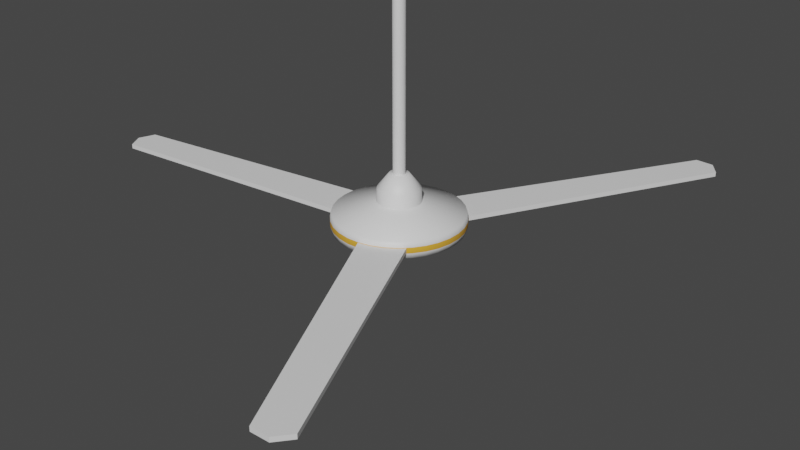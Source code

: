 # Source: Ceiling_fan.blend  (saved by Blender 3.5.10; exported with 4.5.12 LTS)
import bpy
from mathutils import Matrix  # noqa: F401  (used for matrix-valued properties, if any)

bpy.ops.wm.read_factory_settings(use_empty=True)
scene = bpy.context.scene
scene.name = 'Scene'

# ---- collections
col_collection = bpy.data.collections.new('Collection'); scene.collection.children.link(col_collection)

# ---- materials (node trees are filled in below, after node groups)
mat_white = bpy.data.materials.new('White')
mat_white.use_transparent_shadow = False
mat_gold = bpy.data.materials.new('Gold')
mat_gold.use_transparent_shadow = False
mat_white_002 = bpy.data.materials.new('White.002')
mat_white_002.use_transparent_shadow = False
mat_white_001 = bpy.data.materials.new('White.001')
mat_white_001.use_transparent_shadow = False

# ---- material node trees
mat_white.use_nodes = True; mat_white.node_tree.nodes.clear()
_N = mat_white.node_tree.nodes; _L = mat_white.node_tree.links
n0 = _N.new('ShaderNodeBsdfPrincipled'); n0.name = 'Principled BSDF'; n0.location = (10, 300)
n0.distribution = 'GGX'
n0.subsurface_method = 'RANDOM_WALK_SKIN'
n0.inputs[3].default_value = 1.45
n0.inputs[27].default_value = (0.0, 0.0, 0.0, 1.0)
n0.inputs[28].default_value = 1.0
n1 = _N.new('ShaderNodeOutputMaterial'); n1.name = 'Material Output'; n1.location = (300, 300)
_L.new(n0.outputs[0], n1.inputs[0])
n1.is_active_output = True
mat_gold.use_nodes = True; mat_gold.node_tree.nodes.clear()
_N = mat_gold.node_tree.nodes; _L = mat_gold.node_tree.links
n0 = _N.new('ShaderNodeBsdfPrincipled'); n0.name = 'Principled BSDF'; n0.location = (10, 300)
n0.distribution = 'GGX'
n0.subsurface_method = 'RANDOM_WALK_SKIN'
n0.inputs[0].default_value = (0.8, 0.4111, 0.04557, 1.0)
n0.inputs[3].default_value = 1.45
n0.inputs[27].default_value = (0.0, 0.0, 0.0, 1.0)
n0.inputs[28].default_value = 1.0
n1 = _N.new('ShaderNodeOutputMaterial'); n1.name = 'Material Output'; n1.location = (300, 300)
_L.new(n0.outputs[0], n1.inputs[0])
n1.is_active_output = True
mat_white_002.use_nodes = True; mat_white_002.node_tree.nodes.clear()
_N = mat_white_002.node_tree.nodes; _L = mat_white_002.node_tree.links
n0 = _N.new('ShaderNodeBsdfPrincipled'); n0.name = 'Principled BSDF'; n0.location = (10, 300)
n0.distribution = 'GGX'
n0.subsurface_method = 'RANDOM_WALK_SKIN'
n0.inputs[3].default_value = 1.45
n0.inputs[27].default_value = (0.0, 0.0, 0.0, 1.0)
n0.inputs[28].default_value = 1.0
n1 = _N.new('ShaderNodeOutputMaterial'); n1.name = 'Material Output'; n1.location = (300, 300)
_L.new(n0.outputs[0], n1.inputs[0])
n1.is_active_output = True
mat_white_001.use_nodes = True; mat_white_001.node_tree.nodes.clear()
_N = mat_white_001.node_tree.nodes; _L = mat_white_001.node_tree.links
n0 = _N.new('ShaderNodeBsdfPrincipled'); n0.name = 'Principled BSDF'; n0.location = (10, 300)
n0.distribution = 'GGX'
n0.subsurface_method = 'RANDOM_WALK_SKIN'
n0.inputs[3].default_value = 1.45
n0.inputs[27].default_value = (0.0, 0.0, 0.0, 1.0)
n0.inputs[28].default_value = 1.0
n1 = _N.new('ShaderNodeOutputMaterial'); n1.name = 'Material Output'; n1.location = (300, 300)
_L.new(n0.outputs[0], n1.inputs[0])
n1.is_active_output = True

# ---- world
world_world = bpy.data.worlds.new('World'); scene.world = world_world
world_world.use_nodes = True; world_world.node_tree.nodes.clear()
_N = world_world.node_tree.nodes; _L = world_world.node_tree.links
n0 = _N.new('ShaderNodeOutputWorld'); n0.name = 'World Output'; n0.location = (300, 300)
n1 = _N.new('ShaderNodeBackground'); n1.name = 'Background'; n1.location = (10, 300)
n1.inputs[0].default_value = (0.05088, 0.05088, 0.05088, 1.0)
_L.new(n1.outputs[0], n0.inputs[0])
n0.is_active_output = True
world_world.color = (0.05088, 0.05088, 0.05088)
world_world.use_sun_shadow = False
world_world.sun_shadow_jitter_overblur = 0.0

# ---- cameras
cam_camera = bpy.data.cameras.new('Camera')
cam_camera.clip_end = 100.0
cam_camera.ortho_scale = 7.314

# ---- meshes
me_cylinder_002 = bpy.data.meshes.new('Cylinder.002')
me_cylinder_002.from_pydata([(0.0, -0.2396, 2.856), (1.201e-09, -0.1041, 2.461), (0.04674, -0.235, 2.856), (0.0203, -0.1021, 2.461), (0.09168, -0.2213, 2.856), (0.03983, -0.09616, 2.461), (0.1331, -0.1992, 2.856), (0.05782, -0.08654, 2.461), (0.1694, -0.1694, 2.856), (0.0736, -0.0736, 2.461), (0.1992, -0.1331, 2.856), (0.08654, -0.05782, 2.461), (0.2213, -0.09168, 2.856), (0.09616, -0.03983, 2.461), (0.235, -0.04674, 2.856), (0.1021, -0.0203, 2.461), (0.2396, 2.094e-08, 2.856), (0.1041, -1.301e-08, 2.461), (0.235, 0.04674, 2.856), (0.1021, 0.0203, 2.461), (0.2213, 0.09168, 2.856), (0.09616, 0.03983, 2.461), (0.1992, 0.1331, 2.856), (0.08654, 0.05782, 2.461), (0.1694, 0.1694, 2.856), (0.0736, 0.0736, 2.461), (0.1331, 0.1992, 2.856), (0.05782, 0.08654, 2.461), (0.09168, 0.2213, 2.856), (0.03983, 0.09616, 2.461), (0.04674, 0.235, 2.856), (0.0203, 0.1021, 2.461), (0.0, 0.2396, 2.856), (1.201e-09, 0.1041, 2.461), (-0.04674, 0.235, 2.856), (-0.0203, 0.1021, 2.461), (-0.09168, 0.2213, 2.856), (-0.03983, 0.09616, 2.461), (-0.1331, 0.1992, 2.856), (-0.05782, 0.08654, 2.461), (-0.1694, 0.1694, 2.856), (-0.0736, 0.0736, 2.461), (-0.1992, 0.1331, 2.856), (-0.08654, 0.05782, 2.461), (-0.2213, 0.09168, 2.856), (-0.09616, 0.03983, 2.461), (-0.235, 0.04674, 2.856), (-0.1021, 0.0203, 2.461), (-0.2396, 2.094e-08, 2.856), (-0.1041, -1.301e-08, 2.461), (-0.235, -0.04674, 2.856), (-0.1021, -0.0203, 2.461), (-0.2213, -0.09168, 2.856), (-0.09616, -0.03983, 2.461), (-0.1992, -0.1331, 2.856), (-0.08654, -0.05782, 2.461), (-0.1694, -0.1694, 2.856), (-0.0736, -0.0736, 2.461), (-0.1331, -0.1992, 2.856), (-0.05782, -0.08654, 2.461), (-0.09168, -0.2213, 2.856), (-0.03983, -0.09616, 2.461), (-0.04674, -0.235, 2.856), (-0.0203, -0.1021, 2.461), (8.089e-10, -0.2264, 2.617), (0.04417, -0.222, 2.617), (0.08664, -0.2092, 2.617), (0.1258, -0.1882, 2.617), (0.1601, -0.1601, 2.617), (0.1882, -0.1258, 2.617), (0.2092, -0.08664, 2.617), (0.222, -0.04417, 2.617), (0.2264, -1.189e-10, 2.617), (0.222, 0.04417, 2.617), (0.2092, 0.08664, 2.617), (0.1882, 0.1258, 2.617), (0.1601, 0.1601, 2.617), (0.1258, 0.1882, 2.617), (0.08664, 0.2092, 2.617), (0.04417, 0.222, 2.617), (8.089e-10, 0.2264, 2.617), (-0.04417, 0.222, 2.617), (-0.08664, 0.2092, 2.617), (-0.1258, 0.1882, 2.617), (-0.1601, 0.1601, 2.617), (-0.1882, 0.1258, 2.617), (-0.2092, 0.08664, 2.617), (-0.222, 0.04417, 2.617), (-0.2264, -1.189e-10, 2.617), (-0.222, -0.04417, 2.617), (-0.2092, -0.08664, 2.617), (-0.1882, -0.1258, 2.617), (-0.1601, -0.1601, 2.617), (-0.1258, -0.1882, 2.617), (-0.08664, -0.2092, 2.617), (-0.04417, -0.222, 2.617), (-9.169e-07, -0.1665, -0.1975), (-7.614e-07, -0.06501, 0.2582), (-0.03249, -0.1633, -0.1975), (-0.01268, -0.06377, 0.2582), (-0.06373, -0.1538, -0.1975), (-0.02488, -0.06007, 0.2582), (-0.09252, -0.1385, -0.1975), (-0.03612, -0.05406, 0.2582), (-0.1177, -0.1177, -0.1975), (-0.04597, -0.04597, 0.2582), (-0.1385, -0.09251, -0.1975), (-0.05406, -0.03612, 0.2582), (-0.1538, -0.06373, -0.1975), (-0.06007, -0.02488, 0.2582), (-0.1633, -0.03249, -0.1975), (-0.06377, -0.01268, 0.2582), (-0.1665, -2.46e-07, -0.1975), (-0.06502, -2.062e-07, 0.2582), (-0.1633, 0.03249, -0.1975), (-0.06377, 0.01268, 0.2582), (-0.1538, 0.06372, -0.1975), (-0.06007, 0.02488, 0.2582), (-0.1385, 0.09251, -0.1975), (-0.05406, 0.03612, 0.2582), (-0.1177, 0.1177, -0.1975), (-0.04597, 0.04597, 0.2582), (-0.09252, 0.1385, -0.1975), (-0.03612, 0.05406, 0.2582), (-0.06373, 0.1538, -0.1975), (-0.02488, 0.06007, 0.2582), (-0.03249, 0.1633, -0.1975), (-0.01268, 0.06377, 0.2582), (-9.169e-07, 0.1665, -0.1975), (-7.614e-07, 0.06501, 0.2582), (0.03249, 0.1633, -0.1975), (0.01268, 0.06377, 0.2582), (0.06372, 0.1538, -0.1975), (0.02488, 0.06007, 0.2582), (0.09251, 0.1385, -0.1975), (0.03612, 0.05406, 0.2582), (0.1177, 0.1177, -0.1975), (0.04597, 0.04597, 0.2582), (0.1385, 0.09251, -0.1975), (0.05406, 0.03612, 0.2582), (0.1538, 0.06372, -0.1975), (0.06006, 0.02488, 0.2582), (0.1633, 0.03249, -0.1975), (0.06376, 0.01268, 0.2582), (0.1665, -2.46e-07, -0.1975), (0.06501, -2.062e-07, 0.2582), (0.1633, -0.03249, -0.1975), (0.06376, -0.01268, 0.2582), (0.1538, -0.06373, -0.1975), (0.06006, -0.02488, 0.2582), (0.1385, -0.09251, -0.1975), (0.05406, -0.03612, 0.2582), (0.1177, -0.1177, -0.1975), (0.04597, -0.04597, 0.2582), (0.09251, -0.1385, -0.1975), (0.03612, -0.05406, 0.2582), (0.06372, -0.1538, -0.1975), (0.02488, -0.06007, 0.2582), (0.03249, -0.1633, -0.1975), (0.01268, -0.06377, 0.2582), (-0.1345, -0.6761, 0.08873), (-8.249e-07, -0.6893, 0.08873), (-0.2638, -0.6368, 0.08873), (-0.383, -0.5731, 0.08873), (-0.4874, -0.4874, 0.08873), (-0.5731, -0.383, 0.08873), (-0.6368, -0.2638, 0.08873), (-0.6761, -0.1345, 0.08873), (-0.6893, -2.241e-07, 0.08873), (-0.6761, 0.1345, 0.08873), (-0.6368, 0.2638, 0.08873), (-0.5731, 0.383, 0.08873), (-0.4874, 0.4874, 0.08873), (-0.383, 0.5731, 0.08873), (-0.2638, 0.6368, 0.08873), (-0.1345, 0.6761, 0.08873), (-8.249e-07, 0.6893, 0.08873), (0.1345, 0.6761, 0.08873), (0.2638, 0.6368, 0.08873), (0.383, 0.5731, 0.08873), (0.4874, 0.4874, 0.08873), (0.5731, 0.383, 0.08873), (0.6368, 0.2638, 0.08873), (0.6761, 0.1345, 0.08873), (0.6893, -2.241e-07, 0.08873), (0.6761, -0.1345, 0.08873), (0.6368, -0.2638, 0.08873), (0.5731, -0.383, 0.08873), (0.4874, -0.4874, 0.08873), (0.383, -0.5731, 0.08873), (0.2638, -0.6368, 0.08873), (0.1345, -0.6761, 0.08873), (-0.01268, -0.06377, 0.2582), (-7.614e-07, -0.06501, 0.2582), (-0.02488, -0.06007, 0.2582), (-0.03612, -0.05406, 0.2582), (-0.04597, -0.04597, 0.2582), (-0.05406, -0.03612, 0.2582), (-0.06007, -0.02488, 0.2582), (-0.06377, -0.01268, 0.2582), (-0.06502, -2.062e-07, 0.2582), (-0.06377, 0.01268, 0.2582), (-0.06007, 0.02488, 0.2582), (-0.05406, 0.03612, 0.2582), (-0.04597, 0.04597, 0.2582), (-0.03612, 0.05406, 0.2582), (-0.02488, 0.06007, 0.2582), (-0.01268, 0.06377, 0.2582), (-7.614e-07, 0.06501, 0.2582), (0.01268, 0.06377, 0.2582), (0.02488, 0.06007, 0.2582), (0.03612, 0.05406, 0.2582), (0.04597, 0.04597, 0.2582), (0.05406, 0.03612, 0.2582), (0.06006, 0.02488, 0.2582), (0.06376, 0.01268, 0.2582), (0.06501, -2.062e-07, 0.2582), (0.06376, -0.01268, 0.2582), (0.06006, -0.02488, 0.2582), (0.05406, -0.03612, 0.2582), (0.04597, -0.04597, 0.2582), (0.03612, -0.05406, 0.2582), (0.02488, -0.06007, 0.2582), (0.01268, -0.06377, 0.2582), (-0.01268, -0.06377, 2.517), (2.763e-09, -0.06501, 2.517), (-0.02488, -0.06007, 2.517), (-0.03612, -0.05406, 2.517), (-0.04597, -0.04597, 2.517), (-0.05406, -0.03612, 2.517), (-0.06007, -0.02488, 2.517), (-0.06377, -0.01268, 2.517), (-0.06501, -8.662e-09, 2.517), (-0.06377, 0.01268, 2.517), (-0.06007, 0.02488, 2.517), (-0.05406, 0.03612, 2.517), (-0.04597, 0.04597, 2.517), (-0.03612, 0.05406, 2.517), (-0.02488, 0.06007, 2.517), (-0.01268, 0.06377, 2.517), (2.763e-09, 0.06501, 2.517), (0.01268, 0.06377, 2.517), (0.02488, 0.06007, 2.517), (0.03612, 0.05406, 2.517), (0.04597, 0.04597, 2.517), (0.05406, 0.03612, 2.517), (0.06007, 0.02488, 2.517), (0.06377, 0.01268, 2.517), (0.06501, -8.662e-09, 2.517), (0.06377, -0.01268, 2.517), (0.06007, -0.02488, 2.517), (0.05406, -0.03612, 2.517), (0.04597, -0.04597, 2.517), (0.03612, -0.05406, 2.517), (0.02488, -0.06007, 2.517), (0.01268, -0.06377, 2.517), (-8.827e-07, -0.6893, -0.08873), (-0.1345, -0.6761, -0.08873), (-0.2638, -0.6368, -0.08873), (-0.383, -0.5731, -0.08873), (-0.4874, -0.4874, -0.08873), (-0.5731, -0.383, -0.08873), (-0.6368, -0.2638, -0.08873), (-0.6761, -0.1345, -0.08873), (-0.6893, -2.396e-07, -0.08873), (-0.6761, 0.1345, -0.08873), (-0.6368, 0.2638, -0.08873), (-0.5731, 0.383, -0.08873), (-0.4874, 0.4874, -0.08873), (-0.383, 0.5731, -0.08873), (-0.2638, 0.6368, -0.08873), (-0.1345, 0.6761, -0.08873), (-8.827e-07, 0.6893, -0.08873), (0.1345, 0.6761, -0.08873), (0.2638, 0.6368, -0.08873), (0.383, 0.5731, -0.08873), (0.4874, 0.4874, -0.08873), (0.5731, 0.383, -0.08873), (0.6368, 0.2638, -0.08873), (0.6761, 0.1345, -0.08873), (0.6893, -2.396e-07, -0.08873), (0.6761, -0.1345, -0.08873), (0.6368, -0.2638, -0.08873), (0.5731, -0.383, -0.08873), (0.4874, -0.4874, -0.08873), (0.383, -0.5731, -0.08873), (0.2638, -0.6368, -0.08873), (0.1345, -0.6761, -0.08873), (-0.05274, 0.2651, -0.1629), (-0.05868, 0.295, -0.1619), (-0.1035, 0.2498, -0.1629), (-0.1151, 0.2779, -0.1619), (-0.1502, 0.2248, -0.1629), (-0.1671, 0.2501, -0.1619), (-0.1912, 0.1912, -0.1629), (-0.2127, 0.2127, -0.1619), (-0.2248, 0.1502, -0.1629), (-0.2501, 0.1671, -0.1619), (-0.2498, 0.1035, -0.1629), (-0.2779, 0.1151, -0.1619), (-0.2651, 0.05274, -0.1629), (-0.295, 0.05868, -0.1619), (-0.2703, -2.43e-07, -0.1629), (-0.3008, -2.429e-07, -0.1619), (-0.2651, -0.05274, -0.1629), (-0.295, -0.05868, -0.1619), (-0.2498, -0.1035, -0.1629), (-0.2779, -0.1151, -0.1619), (-0.2248, -0.1502, -0.1629), (-0.2501, -0.1671, -0.1619), (-0.1912, -0.1912, -0.1629), (-0.2127, -0.2127, -0.1619), (-0.1502, -0.2248, -0.1629), (-0.1671, -0.2501, -0.1619), (-0.1035, -0.2498, -0.1629), (-0.1151, -0.2779, -0.1619), (-0.05274, -0.2651, -0.1629), (-0.05868, -0.295, -0.1619), (-9.053e-07, -0.3008, -0.1619), (-9.056e-07, -0.2703, -0.1629), (-9.094e-07, -0.2418, -0.1744), (-0.04717, -0.2372, -0.1744), (-0.09254, -0.2234, -0.1744), (-0.1343, -0.2011, -0.1744), (-0.171, -0.171, -0.1744), (-0.2011, -0.1343, -0.1744), (-0.2234, -0.09253, -0.1744), (-0.2372, -0.04717, -0.1744), (-0.2418, -2.44e-07, -0.1744), (-0.2372, 0.04717, -0.1744), (-0.2234, 0.09253, -0.1744), (-0.2011, 0.1343, -0.1744), (-0.171, 0.171, -0.1744), (-0.1343, 0.2011, -0.1744), (-0.09254, 0.2234, -0.1744), (-0.04717, 0.2372, -0.1744), (-9.094e-07, 0.2418, -0.1744), (0.04717, 0.2372, -0.1744), (0.09253, 0.2234, -0.1744), (0.1343, 0.2011, -0.1744), (0.171, 0.171, -0.1744), (0.2011, 0.1343, -0.1744), (0.2234, 0.09253, -0.1744), (0.2372, 0.04717, -0.1744), (0.2418, -2.44e-07, -0.1744), (0.2372, -0.04717, -0.1744), (0.2234, -0.09253, -0.1744), (0.2011, -0.1343, -0.1744), (0.171, -0.171, -0.1744), (0.1343, -0.2011, -0.1744), (0.09253, -0.2234, -0.1744), (0.04717, -0.2372, -0.1744), (-9.094e-07, -0.2703, -0.1744), (-9.091e-07, -0.3008, -0.1735), (-0.05868, -0.295, -0.1735), (-0.05274, -0.2651, -0.1744), (-0.1151, -0.2779, -0.1735), (-0.1035, -0.2498, -0.1744), (-0.1671, -0.2501, -0.1735), (-0.1502, -0.2248, -0.1744), (-0.2127, -0.2127, -0.1735), (-0.1912, -0.1912, -0.1744), (-0.2501, -0.1671, -0.1735), (-0.2248, -0.1502, -0.1744), (-0.2779, -0.1151, -0.1735), (-0.2498, -0.1035, -0.1744), (-0.295, -0.05868, -0.1735), (-0.2651, -0.05274, -0.1744), (-0.3008, -2.439e-07, -0.1735), (-0.2703, -2.44e-07, -0.1744), (-0.295, 0.05868, -0.1735), (-0.2651, 0.05274, -0.1744), (-0.2779, 0.1151, -0.1735), (-0.2498, 0.1035, -0.1744), (-0.2501, 0.1671, -0.1735), (-0.2248, 0.1502, -0.1744), (-0.2127, 0.2127, -0.1735), (-0.1912, 0.1912, -0.1744), (-0.1671, 0.2501, -0.1735), (-0.1502, 0.2248, -0.1744), (-0.1151, 0.2779, -0.1735), (-0.1035, 0.2498, -0.1744), (-0.05868, 0.295, -0.1735), (-0.05274, 0.2651, -0.1744), (-9.091e-07, 0.3008, -0.1735), (-9.094e-07, 0.2703, -0.1744), (0.05868, 0.295, -0.1735), (0.05274, 0.2651, -0.1744), (0.1151, 0.2779, -0.1735), (0.1034, 0.2498, -0.1744), (0.1671, 0.2501, -0.1735), (0.1502, 0.2248, -0.1744), (0.2127, 0.2127, -0.1735), (0.1912, 0.1912, -0.1744), (0.2501, 0.1671, -0.1735), (0.2248, 0.1502, -0.1744), (0.2779, 0.1151, -0.1735), (0.2498, 0.1035, -0.1744), (0.295, 0.05868, -0.1735), (0.2651, 0.05274, -0.1744), (0.3008, -2.439e-07, -0.1735), (0.2703, -2.44e-07, -0.1744), (0.295, -0.05868, -0.1735), (0.2651, -0.05274, -0.1744), (0.2779, -0.1151, -0.1735), (0.2498, -0.1035, -0.1744), (0.2501, -0.1671, -0.1735), (0.2248, -0.1502, -0.1744), (0.2127, -0.2127, -0.1735), (0.1912, -0.1912, -0.1744), (0.1671, -0.2501, -0.1735), (0.1502, -0.2248, -0.1744), (0.1151, -0.2779, -0.1735), (0.1034, -0.2498, -0.1744), (0.05868, -0.295, -0.1735), (0.05274, -0.2651, -0.1744), (-9.053e-07, 0.3008, -0.1619), (-9.056e-07, 0.2703, -0.1629), (0.05868, 0.295, -0.1619), (0.05274, 0.2651, -0.1629), (0.1151, 0.2779, -0.1619), (0.1034, 0.2498, -0.1629), (0.1671, 0.2501, -0.1619), (0.1502, 0.2248, -0.1629), (0.2127, 0.2127, -0.1619), (0.1912, 0.1912, -0.1629), (0.2501, 0.1671, -0.1619), (0.2248, 0.1502, -0.1629), (0.2779, 0.1151, -0.1619), (0.2498, 0.1035, -0.1629), (0.295, 0.05868, -0.1619), (0.2651, 0.05274, -0.1629), (0.3008, -2.429e-07, -0.1619), (0.2703, -2.43e-07, -0.1629), (0.295, -0.05868, -0.1619), (0.2651, -0.05274, -0.1629), (0.2779, -0.1151, -0.1619), (0.2498, -0.1035, -0.1629), (0.2501, -0.1671, -0.1619), (0.2248, -0.1502, -0.1629), (0.2127, -0.2127, -0.1619), (0.1912, -0.1912, -0.1629), (0.1671, -0.2501, -0.1619), (0.1502, -0.2248, -0.1629), (0.1151, -0.2779, -0.1619), (0.1034, -0.2498, -0.1629), (0.05868, -0.295, -0.1619), (0.05274, -0.2651, -0.1629), (-0.06377, 0.01268, 0.2857), (-0.06007, 0.02488, 0.2857), (0.06376, 0.01268, 0.2857), (0.06501, -2.038e-07, 0.2857), (-0.05406, 0.03612, 0.2857), (0.06376, -0.01268, 0.2857), (-0.04597, 0.04597, 0.2857), (0.06006, -0.02488, 0.2857), (-0.03612, 0.05406, 0.2857), (0.05406, -0.03612, 0.2857), (-0.02488, 0.06007, 0.2857), (-7.519e-07, -0.06501, 0.2857), (-0.01268, -0.06377, 0.2857), (0.04597, -0.04597, 0.2857), (-0.01268, 0.06377, 0.2857), (-0.02488, -0.06007, 0.2857), (0.03612, -0.05406, 0.2857), (-7.519e-07, 0.06501, 0.2857), (-0.03612, -0.05406, 0.2857), (0.02488, -0.06007, 0.2857), (0.01268, 0.06377, 0.2857), (-0.04597, -0.04597, 0.2857), (0.01268, -0.06377, 0.2857), (0.02488, 0.06007, 0.2857), (-0.05406, -0.03612, 0.2857), (0.03612, 0.05406, 0.2857), (-0.06007, -0.02488, 0.2857), (0.04597, 0.04597, 0.2857), (-0.06377, -0.01268, 0.2857), (0.05406, 0.03612, 0.2857), (-0.06502, -2.038e-07, 0.2857), (0.06006, 0.02488, 0.2857), (-0.06377, 0.01268, 2.475), (0.06377, 0.01268, 2.475), (-1.195e-08, -0.06501, 2.475), (-0.06007, 0.02488, 2.475), (0.06501, -1.235e-08, 2.475), (-0.05406, 0.03612, 2.475), (0.06377, -0.01268, 2.475), (-0.04597, 0.04597, 2.475), (0.06007, -0.02488, 2.475), (-0.03612, 0.05406, 2.475), (0.05406, -0.03612, 2.475), (-0.02488, 0.06007, 2.475), (-0.01268, -0.06377, 2.475), (0.04597, -0.04597, 2.475), (-0.01268, 0.06377, 2.475), (-0.02488, -0.06007, 2.475), (0.03612, -0.05406, 2.475), (-1.195e-08, 0.06501, 2.475), (-0.03612, -0.05406, 2.475), (0.02488, -0.06007, 2.475), (0.01268, 0.06377, 2.475), (-0.04597, -0.04597, 2.475), (0.01268, -0.06377, 2.475), (0.02488, 0.06007, 2.475), (-0.05406, -0.03612, 2.475), (0.03612, 0.05406, 2.475), (-0.06007, -0.02488, 2.475), (0.04597, 0.04597, 2.475), (-0.06377, -0.01268, 2.475), (0.05406, 0.03612, 2.475), (-0.06501, -1.235e-08, 2.475), (0.06007, 0.02488, 2.475), (-8.434e-07, -0.7031, 0.03145), (-8.639e-07, -0.7031, -0.03144), (-0.1372, -0.6896, -0.03144), (-0.1372, -0.6896, 0.03145), (-0.2691, -0.6495, -0.03144), (-0.2691, -0.6495, 0.03145), (-0.3906, -0.5846, -0.03144), (-0.3906, -0.5846, 0.03145), (-0.4971, -0.4971, -0.03144), (-0.4971, -0.4971, 0.03145), (-0.5846, -0.3906, -0.03144), (-0.5846, -0.3906, 0.03145), (-0.6496, -0.2691, -0.03144), (-0.6496, -0.2691, 0.03145), (-0.6896, -0.1372, -0.03144), (-0.6896, -0.1372, 0.03145), (-0.7031, -2.342e-07, -0.03144), (-0.7031, -2.287e-07, 0.03145), (-0.6896, 0.1372, -0.03144), (-0.6896, 0.1372, 0.03145), (-0.6496, 0.2691, -0.03144), (-0.6496, 0.2691, 0.03145), (-0.5846, 0.3906, -0.03144), (-0.5846, 0.3906, 0.03145), (-0.4971, 0.4971, -0.03144), (-0.4971, 0.4971, 0.03145), (-0.3906, 0.5846, -0.03144), (-0.3906, 0.5846, 0.03145), (-0.2691, 0.6495, -0.03144), (-0.2691, 0.6495, 0.03145), (-0.1372, 0.6896, -0.03144), (-0.1372, 0.6896, 0.03145), (-8.639e-07, 0.7031, -0.03144), (-8.434e-07, 0.7031, 0.03145), (0.1372, 0.6896, -0.03144), (0.1372, 0.6896, 0.03144), (0.2691, 0.6495, -0.03144), (0.2691, 0.6495, 0.03144), (0.3906, 0.5846, -0.03144), (0.3906, 0.5846, 0.03144), (0.4971, 0.4971, -0.03144), (0.4971, 0.4971, 0.03144), (0.5846, 0.3906, -0.03144), (0.5846, 0.3906, 0.03144), (0.6495, 0.2691, -0.03144), (0.6495, 0.2691, 0.03144), (0.6896, 0.1372, -0.03144), (0.6896, 0.1372, 0.03144), (0.7031, -2.342e-07, -0.03145), (0.7031, -2.287e-07, 0.03144), (0.6896, -0.1372, -0.03144), (0.6896, -0.1372, 0.03144), (0.6495, -0.2691, -0.03144), (0.6495, -0.2691, 0.03144), (0.5846, -0.3906, -0.03144), (0.5846, -0.3906, 0.03144), (0.4971, -0.4971, -0.03144), (0.4971, -0.4971, 0.03144), (0.3906, -0.5846, -0.03144), (0.3906, -0.5846, 0.03144), (0.2691, -0.6495, -0.03144), (0.2691, -0.6495, 0.03144), (0.1372, -0.6896, -0.03144), (0.1372, -0.6896, 0.03144), (-3.654, 0.1845, 0.02557), (-0.6251, 0.2427, 0.02557), (-3.654, -0.1845, 0.02557), (-0.6251, -0.2427, 0.02557), (-0.6251, -2.265e-07, 0.02557), (-3.74, -2.265e-07, 0.02557), (-3.654, 0.1845, -0.02443), (-0.6251, 0.2427, -0.02443), (-3.654, -0.1845, -0.02443), (-0.6251, -0.2427, -0.02443), (-0.6251, -2.309e-07, -0.02443), (-3.74, -2.309e-07, -0.02443), (2.247, 2.887, 0.02557), (0.5573, 0.3729, 0.02557), (1.945, 3.099, 0.02557), (0.1598, 0.6513, 0.02557), (0.3586, 0.5121, 0.02557), (2.145, 3.064, 0.02557), (2.247, 2.887, -0.02443), (0.5573, 0.3729, -0.02443), (1.945, 3.099, -0.02443), (0.1598, 0.6513, -0.02443), (0.3586, 0.5121, -0.02443), (2.145, 3.064, -0.02443), (1.076, -3.497, 0.02557), (-0.01423, -0.6704, 0.02557), (1.423, -3.37, 0.02557), (0.4418, -0.5044, 0.02557), (0.2138, -0.5874, 0.02557), (1.279, -3.515, 0.02557), (1.076, -3.497, -0.02443), (-0.01423, -0.6704, -0.02443), (1.423, -3.37, -0.02443), (0.4418, -0.5044, -0.02443), (0.2138, -0.5874, -0.02443), (1.279, -3.515, -0.02443), (-8.167e-07, -0.2396, 0.11), (-6.891e-07, -0.1041, 0.5055), (-0.04674, -0.235, 0.11), (-0.02031, -0.1021, 0.5055), (-0.09168, -0.2213, 0.11), (-0.03983, -0.09616, 0.5055), (-0.1331, -0.1992, 0.11), (-0.05782, -0.08654, 0.5055), (-0.1694, -0.1694, 0.11), (-0.0736, -0.0736, 0.5055), (-0.1992, -0.1331, 0.11), (-0.08654, -0.05782, 0.5055), (-0.2213, -0.09168, 0.11), (-0.09616, -0.03983, 0.5055), (-0.235, -0.04674, 0.11), (-0.1021, -0.02031, 0.5055), (-0.2396, -2.191e-07, 0.11), (-0.1041, -1.839e-07, 0.5055), (-0.235, 0.04674, 0.11), (-0.1021, 0.0203, 0.5055), (-0.2213, 0.09168, 0.11), (-0.09616, 0.03983, 0.5055), (-0.1992, 0.1331, 0.11), (-0.08654, 0.05782, 0.5055), (-0.1694, 0.1694, 0.11), (-0.0736, 0.0736, 0.5055), (-0.1331, 0.1992, 0.11), (-0.05782, 0.08654, 0.5055), (-0.09168, 0.2213, 0.11), (-0.03983, 0.09616, 0.5055), (-0.04674, 0.235, 0.11), (-0.02031, 0.1021, 0.5055), (-8.167e-07, 0.2396, 0.11), (-6.891e-07, 0.1041, 0.5055), (0.04674, 0.235, 0.11), (0.0203, 0.1021, 0.5055), (0.09168, 0.2213, 0.11), (0.03983, 0.09616, 0.5055), (0.1331, 0.1992, 0.11), (0.05782, 0.08654, 0.5055), (0.1694, 0.1694, 0.11), (0.07359, 0.0736, 0.5055), (0.1992, 0.1331, 0.11), (0.08654, 0.05782, 0.5055), (0.2213, 0.09168, 0.11), (0.09616, 0.03983, 0.5055), (0.235, 0.04674, 0.11), (0.1021, 0.0203, 0.5055), (0.2396, -2.191e-07, 0.11), (0.1041, -1.839e-07, 0.5055), (0.235, -0.04674, 0.11), (0.1021, -0.02031, 0.5055), (0.2213, -0.09168, 0.11), (0.09616, -0.03983, 0.5055), (0.1992, -0.1331, 0.11), (0.08654, -0.05782, 0.5055), (0.1694, -0.1694, 0.11), (0.07359, -0.0736, 0.5055), (0.1331, -0.1992, 0.11), (0.05782, -0.08654, 0.5055), (0.09168, -0.2213, 0.11), (0.03983, -0.09616, 0.5055), (0.04674, -0.235, 0.11), (0.0203, -0.1021, 0.5055), (-7.395e-07, -0.2264, 0.3495), (-0.04417, -0.222, 0.3495), (-0.08664, -0.2092, 0.3495), (-0.1258, -0.1882, 0.3495), (-0.1601, -0.1601, 0.3495), (-0.1882, -0.1258, 0.3495), (-0.2092, -0.08664, 0.3495), (-0.222, -0.04417, 0.3495), (-0.2264, -1.983e-07, 0.3495), (-0.222, 0.04417, 0.3495), (-0.2092, 0.08664, 0.3495), (-0.1882, 0.1258, 0.3495), (-0.1601, 0.1601, 0.3495), (-0.1258, 0.1882, 0.3495), (-0.08664, 0.2092, 0.3495), (-0.04417, 0.222, 0.3495), (-7.395e-07, 0.2264, 0.3495), (0.04417, 0.222, 0.3495), (0.08664, 0.2092, 0.3495), (0.1258, 0.1882, 0.3495), (0.1601, 0.1601, 0.3495), (0.1882, 0.1258, 0.3495), (0.2092, 0.08664, 0.3495), (0.222, 0.04417, 0.3495), (0.2264, -1.983e-07, 0.3495), (0.222, -0.04417, 0.3495), (0.2092, -0.08664, 0.3495), (0.1882, -0.1258, 0.3495), (0.1601, -0.1601, 0.3495), (0.1258, -0.1882, 0.3495), (0.08664, -0.2092, 0.3495), (0.04417, -0.222, 0.3495), (-9.072e-07, -0.3288, -0.1674), (0.06415, -0.3225, -0.1674), (-0.06415, -0.3225, -0.1674), (-0.1258, -0.3038, -0.1674), (-0.1827, -0.2734, -0.1674), (-0.2325, -0.2325, -0.1674), (-0.2734, -0.1827, -0.1674), (-0.3038, -0.1258, -0.1674), (-0.3225, -0.06415, -0.1674), (-0.3288, -2.436e-07, -0.1674), (-0.3225, 0.06415, -0.1674), (-0.3038, 0.1258, -0.1674), (-0.2734, 0.1827, -0.1674), (-0.2325, 0.2325, -0.1674), (-0.1827, 0.2734, -0.1674), (-0.1258, 0.3038, -0.1674), (-0.06415, 0.3225, -0.1674), (-9.072e-07, 0.3288, -0.1674), (0.06415, 0.3225, -0.1674), (0.1258, 0.3038, -0.1674), (0.1827, 0.2734, -0.1674), (0.2325, 0.2325, -0.1674), (0.2734, 0.1827, -0.1674), (0.3038, 0.1258, -0.1674), (0.3225, 0.06415, -0.1674), (0.3288, -2.436e-07, -0.1674), (0.3225, -0.06415, -0.1674), (0.3038, -0.1258, -0.1674), (0.2734, -0.1827, -0.1674), (0.2325, -0.2325, -0.1674), (0.1827, -0.2734, -0.1674), (0.1258, -0.3038, -0.1674)], [], [(64, 1, 3, 65), (65, 3, 5, 66), (66, 5, 7, 67), (67, 7, 9, 68), (68, 9, 11, 69), (69, 11, 13, 70), (70, 13, 15, 71), (71, 15, 17, 72), (72, 17, 19, 73), (73, 19, 21, 74), (74, 21, 23, 75), (75, 23, 25, 76), (76, 25, 27, 77), (77, 27, 29, 78), (78, 29, 31, 79), (79, 31, 33, 80), (80, 33, 35, 81), (81, 35, 37, 82), (82, 37, 39, 83), (83, 39, 41, 84), (84, 41, 43, 85), (85, 43, 45, 86), (86, 45, 47, 87), (87, 47, 49, 88), (88, 49, 51, 89), (89, 51, 53, 90), (90, 53, 55, 91), (91, 55, 57, 92), (92, 57, 59, 93), (93, 59, 61, 94), (3, 1, 63, 61, 59, 57, 55, 53, 51, 49, 47, 45, 43, 41, 39, 37, 35, 33, 31, 29, 27, 25, 23, 21, 19, 17, 15, 13, 11, 9, 7, 5), (94, 61, 63, 95), (95, 63, 1, 64), (62, 95, 64, 0), (60, 94, 95, 62), (58, 93, 94, 60), (56, 92, 93, 58), (54, 91, 92, 56), (52, 90, 91, 54), (50, 89, 90, 52), (48, 88, 89, 50), (46, 87, 88, 48), (44, 86, 87, 46), (42, 85, 86, 44), (40, 84, 85, 42), (38, 83, 84, 40), (36, 82, 83, 38), (34, 81, 82, 36), (32, 80, 81, 34), (30, 79, 80, 32), (28, 78, 79, 30), (26, 77, 78, 28), (24, 76, 77, 26), (22, 75, 76, 24), (20, 74, 75, 22), (18, 73, 74, 20), (16, 72, 73, 18), (14, 71, 72, 16), (12, 70, 71, 14), (10, 69, 70, 12), (8, 68, 69, 10), (6, 67, 68, 8), (4, 66, 67, 6), (2, 65, 66, 4), (0, 64, 65, 2), (287, 574, 513, 256), (258, 516, 518, 259), (259, 518, 520, 260), (260, 520, 522, 261), (261, 522, 524, 262), (262, 524, 526, 263), (263, 526, 528, 264), (264, 528, 530, 265), (265, 530, 532, 266), (266, 532, 534, 267), (267, 534, 536, 268), (268, 536, 538, 269), (269, 538, 540, 270), (270, 540, 542, 271), (271, 542, 544, 272), (272, 544, 546, 273), (273, 546, 548, 274), (274, 548, 550, 275), (275, 550, 552, 276), (276, 552, 554, 277), (277, 554, 556, 278), (278, 556, 558, 279), (279, 558, 560, 280), (280, 560, 562, 281), (281, 562, 564, 282), (282, 564, 566, 283), (283, 566, 568, 284), (284, 568, 570, 285), (285, 570, 572, 286), (286, 572, 574, 287), (111, 109, 198, 199), (256, 513, 514, 257), (96, 98, 100, 102, 104, 106, 108, 110, 112, 114, 116, 118, 120, 122, 124, 126, 128, 130, 132, 134, 136, 138, 140, 142, 144, 146, 148, 150, 152, 154, 156, 158), (257, 514, 516, 258), (573, 190, 191, 575), (571, 189, 190, 573), (569, 188, 189, 571), (567, 187, 188, 569), (565, 186, 187, 567), (563, 185, 186, 565), (561, 184, 185, 563), (559, 183, 184, 561), (557, 182, 183, 559), (555, 181, 182, 557), (553, 180, 181, 555), (551, 179, 180, 553), (549, 178, 179, 551), (547, 177, 178, 549), (545, 176, 177, 547), (543, 175, 176, 545), (541, 174, 175, 543), (539, 173, 174, 541), (537, 172, 173, 539), (535, 171, 172, 537), (533, 170, 171, 535), (531, 169, 170, 533), (529, 168, 169, 531), (527, 167, 168, 529), (525, 166, 167, 527), (523, 165, 166, 525), (521, 164, 165, 523), (519, 163, 164, 521), (517, 162, 163, 519), (515, 160, 162, 517), (512, 161, 160, 515), (97, 99, 160, 161), (99, 101, 162, 160), (101, 103, 163, 162), (103, 105, 164, 163), (105, 107, 165, 164), (107, 109, 166, 165), (109, 111, 167, 166), (111, 113, 168, 167), (113, 115, 169, 168), (115, 117, 170, 169), (117, 119, 171, 170), (119, 121, 172, 171), (121, 123, 173, 172), (123, 125, 174, 173), (125, 127, 175, 174), (127, 129, 176, 175), (129, 131, 177, 176), (131, 133, 178, 177), (133, 135, 179, 178), (135, 137, 180, 179), (137, 139, 181, 180), (139, 141, 182, 181), (141, 143, 183, 182), (143, 145, 184, 183), (145, 147, 185, 184), (147, 149, 186, 185), (149, 151, 187, 186), (151, 153, 188, 187), (153, 155, 189, 188), (155, 157, 190, 189), (157, 159, 191, 190), (159, 97, 161, 191), (483, 480, 233, 234), (139, 137, 212, 213), (113, 111, 199, 200), (141, 139, 213, 214), (115, 113, 200, 201), (143, 141, 214, 215), (117, 115, 201, 202), (145, 143, 215, 216), (119, 117, 202, 203), (147, 145, 216, 217), (121, 119, 203, 204), (149, 147, 217, 218), (123, 121, 204, 205), (151, 149, 218, 219), (125, 123, 205, 206), (99, 97, 193, 192), (153, 151, 219, 220), (127, 125, 206, 207), (101, 99, 192, 194), (155, 153, 220, 221), (129, 127, 207, 208), (103, 101, 194, 195), (157, 155, 221, 222), (131, 129, 208, 209), (105, 103, 195, 196), (159, 157, 222, 223), (133, 131, 209, 210), (107, 105, 196, 197), (97, 159, 223, 193), (135, 133, 210, 211), (109, 107, 197, 198), (137, 135, 211, 212), (484, 481, 247, 248), (485, 483, 234, 235), (486, 484, 248, 249), (487, 485, 235, 236), (488, 486, 249, 250), (489, 487, 236, 237), (490, 488, 250, 251), (491, 489, 237, 238), (492, 482, 225, 224), (493, 490, 251, 252), (494, 491, 238, 239), (495, 492, 224, 226), (496, 493, 252, 253), (497, 494, 239, 240), (498, 495, 226, 227), (499, 496, 253, 254), (500, 497, 240, 241), (501, 498, 227, 228), (502, 499, 254, 255), (503, 500, 241, 242), (504, 501, 228, 229), (482, 502, 255, 225), (505, 503, 242, 243), (506, 504, 229, 230), (507, 505, 243, 244), (508, 506, 230, 231), (509, 507, 244, 245), (510, 508, 231, 232), (511, 509, 245, 246), (480, 510, 232, 233), (481, 511, 246, 247), (320, 351, 415, 352), (323, 322, 357, 359), (324, 323, 359, 361), (325, 324, 361, 363), (326, 325, 363, 365), (327, 326, 365, 367), (328, 327, 367, 369), (329, 328, 369, 371), (330, 329, 371, 373), (331, 330, 373, 375), (332, 331, 375, 377), (333, 332, 377, 379), (334, 333, 379, 381), (335, 334, 381, 383), (336, 335, 383, 385), (337, 336, 385, 387), (338, 337, 387, 389), (339, 338, 389, 391), (340, 339, 391, 393), (341, 340, 393, 395), (342, 341, 395, 397), (343, 342, 397, 399), (344, 343, 399, 401), (345, 344, 401, 403), (346, 345, 403, 405), (347, 346, 405, 407), (348, 347, 407, 409), (349, 348, 409, 411), (350, 349, 411, 413), (351, 350, 413, 415), (318, 317, 316, 319), (710, 708, 256, 257), (708, 709, 287, 256), (711, 710, 257, 258), (712, 711, 258, 259), (713, 712, 259, 260), (714, 713, 260, 261), (715, 714, 261, 262), (716, 715, 262, 263), (717, 716, 263, 264), (718, 717, 264, 265), (719, 718, 265, 266), (720, 719, 266, 267), (721, 720, 267, 268), (722, 721, 268, 269), (723, 722, 269, 270), (724, 723, 270, 271), (725, 724, 271, 272), (726, 725, 272, 273), (727, 726, 273, 274), (728, 727, 274, 275), (729, 728, 275, 276), (730, 729, 276, 277), (731, 730, 277, 278), (732, 731, 278, 279), (733, 732, 279, 280), (734, 733, 280, 281), (735, 734, 281, 282), (736, 735, 282, 283), (737, 736, 283, 284), (738, 737, 284, 285), (739, 738, 285, 286), (709, 739, 286, 287), (322, 321, 355, 357), (98, 96, 320, 321), (100, 98, 321, 322), (102, 100, 322, 323), (104, 102, 323, 324), (106, 104, 324, 325), (108, 106, 325, 326), (110, 108, 326, 327), (112, 110, 327, 328), (114, 112, 328, 329), (116, 114, 329, 330), (118, 116, 330, 331), (120, 118, 331, 332), (122, 120, 332, 333), (124, 122, 333, 334), (126, 124, 334, 335), (128, 126, 335, 336), (130, 128, 336, 337), (132, 130, 337, 338), (134, 132, 338, 339), (136, 134, 339, 340), (138, 136, 340, 341), (140, 138, 341, 342), (142, 140, 342, 343), (144, 142, 343, 344), (146, 144, 344, 345), (148, 146, 345, 346), (150, 148, 346, 347), (152, 150, 347, 348), (154, 152, 348, 349), (156, 154, 349, 350), (158, 156, 350, 351), (96, 158, 351, 320), (370, 372, 299, 301), (389, 387, 419, 421), (353, 354, 317, 318), (371, 369, 302, 300), (404, 406, 438, 436), (386, 388, 420, 418), (405, 403, 435, 437), (368, 370, 301, 303), (387, 385, 417, 419), (369, 367, 304, 302), (402, 404, 436, 434), (384, 386, 418, 416), (403, 401, 433, 435), (366, 368, 303, 305), (385, 383, 288, 417), (367, 365, 306, 304), (400, 402, 434, 432), (382, 384, 416, 289), (401, 399, 431, 433), (364, 366, 305, 307), (383, 381, 290, 288), (365, 363, 308, 306), (398, 400, 432, 430), (380, 382, 289, 291), (399, 397, 429, 431), (352, 415, 447, 319), (362, 364, 307, 309), (381, 379, 292, 290), (414, 353, 318, 446), (363, 361, 310, 308), (396, 398, 430, 428), (415, 413, 445, 447), (321, 320, 352, 355), (317, 315, 314, 316), (315, 313, 312, 314), (313, 311, 310, 312), (311, 309, 308, 310), (309, 307, 306, 308), (307, 305, 304, 306), (305, 303, 302, 304), (303, 301, 300, 302), (301, 299, 298, 300), (299, 297, 296, 298), (297, 295, 294, 296), (295, 293, 292, 294), (293, 291, 290, 292), (291, 289, 288, 290), (289, 416, 417, 288), (416, 418, 419, 417), (418, 420, 421, 419), (420, 422, 423, 421), (422, 424, 425, 423), (424, 426, 427, 425), (426, 428, 429, 427), (428, 430, 431, 429), (430, 432, 433, 431), (432, 434, 435, 433), (434, 436, 437, 435), (436, 438, 439, 437), (438, 440, 441, 439), (440, 442, 443, 441), (442, 444, 445, 443), (444, 446, 447, 445), (446, 318, 319, 447), (407, 405, 437, 439), (388, 390, 422, 420), (355, 352, 319, 316), (406, 408, 440, 438), (373, 371, 300, 298), (354, 356, 315, 317), (391, 389, 421, 423), (372, 374, 297, 299), (409, 407, 439, 441), (390, 392, 424, 422), (357, 355, 316, 314), (408, 410, 442, 440), (375, 373, 298, 296), (356, 358, 313, 315), (393, 391, 423, 425), (374, 376, 295, 297), (411, 409, 441, 443), (392, 394, 426, 424), (359, 357, 314, 312), (410, 412, 444, 442), (377, 375, 296, 294), (358, 360, 311, 313), (395, 393, 425, 427), (376, 378, 293, 295), (413, 411, 443, 445), (394, 396, 428, 426), (361, 359, 312, 310), (412, 414, 446, 444), (379, 377, 294, 292), (360, 362, 309, 311), (397, 395, 427, 429), (378, 380, 291, 293), (215, 214, 479, 450), (201, 200, 478, 448), (214, 213, 477, 479), (200, 199, 476, 478), (213, 212, 475, 477), (199, 198, 474, 476), (212, 211, 473, 475), (198, 197, 472, 474), (211, 210, 471, 473), (193, 223, 470, 459), (197, 196, 469, 472), (210, 209, 468, 471), (223, 222, 467, 470), (196, 195, 466, 469), (209, 208, 465, 468), (222, 221, 464, 467), (195, 194, 463, 466), (208, 207, 462, 465), (221, 220, 461, 464), (194, 192, 460, 463), (207, 206, 458, 462), (220, 219, 457, 461), (192, 193, 459, 460), (206, 205, 456, 458), (219, 218, 455, 457), (205, 204, 454, 456), (218, 217, 453, 455), (204, 203, 452, 454), (217, 216, 451, 453), (203, 202, 449, 452), (216, 215, 450, 451), (202, 201, 448, 449), (450, 479, 511, 481), (448, 478, 510, 480), (479, 477, 509, 511), (478, 476, 508, 510), (477, 475, 507, 509), (476, 474, 506, 508), (475, 473, 505, 507), (474, 472, 504, 506), (473, 471, 503, 505), (459, 470, 502, 482), (472, 469, 501, 504), (471, 468, 500, 503), (470, 467, 499, 502), (469, 466, 498, 501), (468, 465, 497, 500), (467, 464, 496, 499), (466, 463, 495, 498), (465, 462, 494, 497), (464, 461, 493, 496), (463, 460, 492, 495), (462, 458, 491, 494), (461, 457, 490, 493), (460, 459, 482, 492), (458, 456, 489, 491), (457, 455, 488, 490), (456, 454, 487, 489), (455, 453, 486, 488), (454, 452, 485, 487), (453, 451, 484, 486), (452, 449, 483, 485), (451, 450, 481, 484), (449, 448, 480, 483), (575, 512, 513, 574), (573, 575, 574, 572), (571, 573, 572, 570), (569, 571, 570, 568), (567, 569, 568, 566), (565, 567, 566, 564), (563, 565, 564, 562), (561, 563, 562, 560), (559, 561, 560, 558), (557, 559, 558, 556), (555, 557, 556, 554), (553, 555, 554, 552), (551, 553, 552, 550), (549, 551, 550, 548), (547, 549, 548, 546), (545, 547, 546, 544), (543, 545, 544, 542), (541, 543, 542, 540), (539, 541, 540, 538), (537, 539, 538, 536), (535, 537, 536, 534), (533, 535, 534, 532), (531, 533, 532, 530), (529, 531, 530, 528), (527, 529, 528, 526), (525, 527, 526, 524), (523, 525, 524, 522), (521, 523, 522, 520), (519, 521, 520, 518), (517, 519, 518, 516), (515, 517, 516, 514), (512, 515, 514, 513), (575, 191, 161, 512), (580, 581, 578, 579), (577, 576, 581, 580), (586, 585, 584, 587), (583, 586, 587, 582), (577, 580, 586, 583), (579, 578, 584, 585), (576, 577, 583, 582), (578, 581, 587, 584), (580, 579, 585, 586), (581, 576, 582, 587), (592, 593, 590, 591), (589, 588, 593, 592), (598, 597, 596, 599), (595, 598, 599, 594), (589, 592, 598, 595), (591, 590, 596, 597), (588, 589, 595, 594), (590, 593, 599, 596), (592, 591, 597, 598), (593, 588, 594, 599), (604, 605, 602, 603), (601, 600, 605, 604), (610, 609, 608, 611), (607, 610, 611, 606), (601, 604, 610, 607), (603, 602, 608, 609), (600, 601, 607, 606), (602, 605, 611, 608), (604, 603, 609, 610), (605, 600, 606, 611), (676, 613, 615, 677), (677, 615, 617, 678), (678, 617, 619, 679), (679, 619, 621, 680), (680, 621, 623, 681), (681, 623, 625, 682), (682, 625, 627, 683), (683, 627, 629, 684), (684, 629, 631, 685), (685, 631, 633, 686), (686, 633, 635, 687), (687, 635, 637, 688), (688, 637, 639, 689), (689, 639, 641, 690), (690, 641, 643, 691), (691, 643, 645, 692), (692, 645, 647, 693), (693, 647, 649, 694), (694, 649, 651, 695), (695, 651, 653, 696), (696, 653, 655, 697), (697, 655, 657, 698), (698, 657, 659, 699), (699, 659, 661, 700), (700, 661, 663, 701), (701, 663, 665, 702), (702, 665, 667, 703), (703, 667, 669, 704), (704, 669, 671, 705), (705, 671, 673, 706), (615, 613, 675, 673, 671, 669, 667, 665, 663, 661, 659, 657, 655, 653, 651, 649, 647, 645, 643, 641, 639, 637, 635, 633, 631, 629, 627, 625, 623, 621, 619, 617), (706, 673, 675, 707), (707, 675, 613, 676), (674, 707, 676, 612), (672, 706, 707, 674), (670, 705, 706, 672), (668, 704, 705, 670), (666, 703, 704, 668), (664, 702, 703, 666), (662, 701, 702, 664), (660, 700, 701, 662), (658, 699, 700, 660), (656, 698, 699, 658), (654, 697, 698, 656), (652, 696, 697, 654), (650, 695, 696, 652), (648, 694, 695, 650), (646, 693, 694, 648), (644, 692, 693, 646), (642, 691, 692, 644), (640, 690, 691, 642), (638, 689, 690, 640), (636, 688, 689, 638), (634, 687, 688, 636), (632, 686, 687, 634), (630, 685, 686, 632), (628, 684, 685, 630), (626, 683, 684, 628), (624, 682, 683, 626), (622, 681, 682, 624), (620, 680, 681, 622), (618, 679, 680, 620), (616, 678, 679, 618), (614, 677, 678, 616), (612, 676, 677, 614), (414, 412, 739, 709), (412, 410, 738, 739), (410, 408, 737, 738), (408, 406, 736, 737), (406, 404, 735, 736), (404, 402, 734, 735), (402, 400, 733, 734), (400, 398, 732, 733), (398, 396, 731, 732), (396, 394, 730, 731), (394, 392, 729, 730), (392, 390, 728, 729), (390, 388, 727, 728), (388, 386, 726, 727), (386, 384, 725, 726), (384, 382, 724, 725), (382, 380, 723, 724), (380, 378, 722, 723), (378, 376, 721, 722), (376, 374, 720, 721), (374, 372, 719, 720), (372, 370, 718, 719), (370, 368, 717, 718), (368, 366, 716, 717), (366, 364, 715, 716), (364, 362, 714, 715), (362, 360, 713, 714), (360, 358, 712, 713), (358, 356, 711, 712), (356, 354, 710, 711), (353, 414, 709, 708), (354, 353, 708, 710)])
me_cylinder_002.polygons.foreach_set('use_smooth', [1, 1, 1, 1, 1, 1, 1, 1, 1, 1, 1, 1, 1, 1, 1, 1, 1, 1, 1, 1, 1, 1, 1, 1, 1, 1, 1, 1, 1, 1, 1, 1, 1, 1, 1, 1, 1, 1, 1, 1, 1, 1, 1, 1, 1, 1, 1, 1, 1, 1, 1, 1, 1, 1, 1, 1, 1, 1, 1, 1, 1, 1, 1, 1, 1, 1, 1, 1, 1, 1, 1, 1, 1, 1, 1, 1, 1, 1, 1, 1, 1, 1, 1, 1, 1, 1, 1, 1, 1, 1, 1, 1, 1, 1, 1, 1, 1, 1, 1, 1, 1, 1, 1, 1, 1, 1, 1, 1, 1, 1, 1, 1, 1, 1, 1, 1, 1, 1, 1, 1, 1, 1, 1, 1, 1, 1, 1, 1, 1, 1, 1, 1, 1, 1, 1, 1, 1, 1, 1, 1, 1, 1, 1, 1, 1, 1, 1, 1, 1, 1, 1, 1, 1, 1, 1, 1, 1, 1, 1, 1, 1, 1, 1, 1, 1, 1, 1, 1, 1, 1, 1, 1, 1, 1, 1, 1, 1, 1, 1, 1, 1, 1, 1, 1, 1, 1, 1, 1, 1, 1, 1, 1, 1, 1, 1, 1, 1, 1, 1, 1, 1, 1, 1, 1, 1, 1, 1, 1, 1, 1, 1, 1, 1, 1, 1, 1, 1, 1, 1, 1, 1, 1, 1, 1, 1, 1, 1, 1, 1, 1, 1, 1, 1, 1, 1, 1, 1, 1, 1, 1, 1, 1, 1, 1, 1, 1, 1, 1, 1, 1, 1, 1, 1, 1, 1, 1, 1, 1, 1, 1, 1, 1, 1, 1, 1, 1, 1, 1, 1, 1, 1, 1, 1, 1, 1, 1, 1, 1, 1, 1, 1, 1, 1, 1, 1, 1, 1, 1, 1, 1, 1, 1, 1, 1, 1, 1, 1, 1, 1, 1, 1, 1, 1, 1, 1, 1, 1, 1, 1, 1, 1, 1, 1, 1, 1, 1, 1, 1, 1, 1, 1, 1, 1, 1, 1, 1, 1, 1, 1, 1, 1, 1, 1, 1, 1, 1, 1, 1, 1, 1, 1, 1, 1, 1, 1, 1, 1, 1, 1, 1, 1, 1, 1, 1, 1, 1, 1, 1, 1, 1, 1, 1, 1, 1, 1, 1, 1, 1, 1, 1, 1, 1, 1, 1, 1, 1, 1, 1, 1, 1, 1, 1, 1, 1, 1, 1, 1, 1, 1, 1, 1, 1, 1, 1, 1, 1, 1, 1, 1, 1, 1, 1, 1, 1, 1, 1, 1, 1, 1, 1, 1, 1, 1, 1, 1, 1, 1, 1, 1, 1, 1, 1, 1, 1, 1, 1, 1, 1, 1, 1, 1, 1, 1, 1, 1, 1, 1, 1, 1, 1, 1, 1, 1, 1, 1, 1, 1, 1, 1, 1, 1, 1, 1, 1, 1, 1, 1, 1, 1, 1, 1, 1, 1, 1, 1, 1, 1, 1, 1, 1, 1, 1, 1, 1, 1, 1, 1, 1, 1, 1, 1, 1, 1, 1, 1, 1, 1, 1, 1, 1, 1, 1, 1, 1, 1, 1, 1, 1, 1, 1, 1, 1, 1, 1, 1, 1, 1, 1, 1, 1, 1, 1, 1, 1, 0, 0, 0, 0, 0, 0, 0, 0, 0, 0, 0, 0, 0, 0, 0, 0, 0, 0, 0, 0, 0, 0, 0, 0, 0, 0, 0, 0, 0, 0, 1, 1, 1, 1, 1, 1, 1, 1, 1, 1, 1, 1, 1, 1, 1, 1, 1, 1, 1, 1, 1, 1, 1, 1, 1, 1, 1, 1, 1, 1, 1, 1, 1, 1, 1, 1, 1, 1, 1, 1, 1, 1, 1, 1, 1, 1, 1, 1, 1, 1, 1, 1, 1, 1, 1, 1, 1, 1, 1, 1, 1, 1, 1, 1, 1, 1, 1, 1, 1, 1, 1, 1, 1, 1, 1, 1, 1, 1, 1, 1, 1, 1, 1, 1, 1, 1, 1, 1, 1, 1, 1, 1, 1, 1, 1, 1, 1])
me_cylinder_002.polygons.foreach_set('material_index', [0, 0, 0, 0, 0, 0, 0, 0, 0, 0, 0, 0, 0, 0, 0, 0, 0, 0, 0, 0, 0, 0, 0, 0, 0, 0, 0, 0, 0, 0, 0, 0, 0, 0, 0, 0, 0, 0, 0, 0, 0, 0, 0, 0, 0, 0, 0, 0, 0, 0, 0, 0, 0, 0, 0, 0, 0, 0, 0, 0, 0, 0, 0, 0, 0, 0, 0, 0, 0, 0, 0, 0, 0, 0, 0, 0, 0, 0, 0, 0, 0, 0, 0, 0, 0, 0, 0, 0, 0, 0, 0, 0, 0, 0, 0, 0, 0, 0, 0, 0, 0, 0, 0, 0, 0, 0, 0, 0, 0, 0, 0, 0, 0, 0, 0, 0, 0, 0, 0, 0, 0, 0, 0, 0, 0, 0, 0, 0, 0, 0, 0, 0, 0, 0, 0, 0, 0, 0, 0, 0, 0, 0, 0, 0, 0, 0, 0, 0, 0, 0, 0, 0, 0, 0, 0, 0, 0, 0, 0, 0, 0, 0, 0, 0, 0, 0, 0, 0, 0, 0, 0, 0, 0, 0, 0, 0, 0, 0, 0, 0, 0, 0, 0, 0, 0, 0, 0, 0, 0, 0, 0, 0, 0, 0, 0, 0, 0, 0, 0, 0, 0, 0, 0, 0, 0, 0, 0, 0, 0, 0, 0, 0, 0, 0, 0, 0, 0, 0, 0, 0, 0, 0, 0, 0, 0, 0, 0, 0, 0, 0, 0, 0, 0, 0, 0, 0, 0, 0, 0, 0, 0, 0, 0, 0, 0, 0, 0, 0, 0, 0, 0, 0, 0, 0, 0, 1, 0, 0, 0, 0, 0, 0, 0, 0, 0, 0, 0, 0, 0, 0, 0, 0, 0, 0, 0, 0, 0, 0, 0, 0, 0, 0, 0, 0, 0, 0, 0, 0, 0, 1, 1, 1, 1, 1, 1, 1, 1, 1, 1, 1, 1, 1, 1, 1, 1, 1, 1, 1, 1, 1, 1, 1, 1, 1, 1, 1, 1, 1, 1, 1, 1, 0, 0, 0, 0, 0, 0, 0, 0, 0, 0, 0, 0, 0, 0, 0, 0, 0, 0, 0, 0, 0, 0, 0, 0, 0, 0, 0, 0, 0, 0, 0, 0, 0, 1, 1, 1, 1, 1, 1, 1, 1, 1, 1, 1, 1, 1, 1, 1, 1, 1, 1, 1, 1, 1, 1, 1, 1, 1, 1, 1, 1, 1, 1, 1, 0, 0, 0, 0, 0, 0, 0, 0, 0, 0, 0, 0, 0, 0, 0, 0, 0, 0, 0, 0, 0, 0, 0, 0, 0, 0, 0, 0, 0, 0, 0, 0, 0, 0, 0, 0, 0, 0, 0, 0, 0, 0, 0, 0, 0, 0, 0, 0, 0, 0, 0, 0, 0, 0, 0, 0, 0, 0, 0, 0, 0, 0, 0, 0, 0, 0, 0, 0, 0, 0, 0, 0, 0, 0, 0, 0, 0, 0, 0, 0, 0, 0, 0, 0, 0, 0, 0, 0, 0, 0, 0, 0, 0, 0, 0, 0, 1, 1, 1, 1, 1, 1, 1, 1, 1, 1, 1, 1, 1, 1, 1, 1, 1, 1, 1, 1, 1, 1, 1, 1, 1, 1, 1, 1, 1, 1, 1, 1, 0, 0, 0, 0, 0, 0, 0, 0, 0, 0, 0, 2, 2, 2, 2, 2, 2, 2, 2, 2, 2, 3, 3, 3, 3, 3, 3, 3, 3, 3, 3, 3, 3, 3, 3, 3, 3, 3, 3, 3, 3, 3, 3, 3, 3, 3, 3, 3, 3, 3, 3, 3, 3, 3, 3, 3, 3, 3, 3, 3, 3, 3, 3, 3, 3, 3, 3, 3, 3, 3, 3, 3, 3, 3, 3, 3, 3, 3, 3, 3, 3, 3, 3, 3, 3, 3, 3, 3, 3, 3, 3, 3, 3, 3, 3, 3, 0, 0, 0, 0, 0, 0, 0, 0, 0, 0, 0, 0, 0, 0, 0, 0, 0, 0, 0, 0, 0, 0, 0, 0, 0, 0, 0, 0, 0, 0, 0, 0])
_uv = me_cylinder_002.uv_layers.new(name='UVMap')
_uv.uv.foreach_set('vector', [1.0, 0.75, 1.0, 1.0, 0.9688, 1.0, 0.9688, 0.75, 0.9688, 0.75, 0.9688, 1.0, 0.9375, 1.0, 0.9375, 0.75, 0.9375, 0.75, 0.9375, 1.0, 0.9062, 1.0, 0.9062, 0.75, 0.9062, 0.75, 0.9062, 1.0, 0.875, 1.0, 0.875, 0.75, 0.875, 0.75, 0.875, 1.0, 0.8438, 1.0, 0.8438, 0.75, 0.8438, 0.75, 0.8438, 1.0, 0.8125, 1.0, 0.8125, 0.75, 0.8125, 0.75, 0.8125, 1.0, 0.7812, 1.0, 0.7812, 0.75, 0.7812, 0.75, 0.7812, 1.0, 0.75, 1.0, 0.75, 0.75, 0.75, 0.75, 0.75, 1.0, 0.7188, 1.0, 0.7188, 0.75, 0.7188, 0.75, 0.7188, 1.0, 0.6875, 1.0, 0.6875, 0.75, 0.6875, 0.75, 0.6875, 1.0, 0.6562, 1.0, 0.6562, 0.75, 0.6562, 0.75, 0.6562, 1.0, 0.625, 1.0, 0.625, 0.75, 0.625, 0.75, 0.625, 1.0, 0.5938, 1.0, 0.5938, 0.75, 0.5938, 0.75, 0.5938, 1.0, 0.5625, 1.0, 0.5625, 0.75, 0.5625, 0.75, 0.5625, 1.0, 0.5312, 1.0, 0.5312, 0.75, 0.5312, 0.75, 0.5312, 1.0, 0.5, 1.0, 0.5, 0.75, 0.5, 0.75, 0.5, 1.0, 0.4688, 1.0, 0.4688, 0.75, 0.4688, 0.75, 0.4688, 1.0, 0.4375, 1.0, 0.4375, 0.75, 0.4375, 0.75, 0.4375, 1.0, 0.4062, 1.0, 0.4062, 0.75, 0.4062, 0.75, 0.4062, 1.0, 0.375, 1.0, 0.375, 0.75, 0.375, 0.75, 0.375, 1.0, 0.3438, 1.0, 0.3438, 0.75, 0.3438, 0.75, 0.3438, 1.0, 0.3125, 1.0, 0.3125, 0.75, 0.3125, 0.75, 0.3125, 1.0, 0.2812, 1.0, 0.2812, 0.75, 0.2812, 0.75, 0.2812, 1.0, 0.25, 1.0, 0.25, 0.75, 0.25, 0.75, 0.25, 1.0, 0.2188, 1.0, 0.2188, 0.75, 0.2188, 0.75, 0.2188, 1.0, 0.1875, 1.0, 0.1875, 0.75, 0.1875, 0.75, 0.1875, 1.0, 0.1562, 1.0, 0.1562, 0.75, 0.1562, 0.75, 0.1562, 1.0, 0.125, 1.0, 0.125, 0.75, 0.125, 0.75, 0.125, 1.0, 0.09375, 1.0, 0.09375, 0.75, 0.09375, 0.75, 0.09375, 1.0, 0.0625, 1.0, 0.0625, 0.75, 0.2968, 0.4854, 0.25, 0.49, 0.2032, 0.4854, 0.1582, 0.4717, 0.1167, 0.4496, 0.08029, 0.4197, 0.05045, 0.3833, 0.02827, 0.3418, 0.01461, 0.2968, 0.01, 0.25, 0.01461, 0.2032, 0.02827, 0.1582, 0.05045, 0.1167, 0.08029, 0.08029, 0.1167, 0.05045, 0.1582, 0.02827, 0.2032, 0.01461, 0.25, 0.01, 0.2968, 0.01461, 0.3418, 0.02827, 0.3833, 0.05045, 0.4197, 0.08029, 0.4496, 0.1167, 0.4717, 0.1582, 0.4854, 0.2032, 0.49, 0.25, 0.4854, 0.2968, 0.4717, 0.3418, 0.4496, 0.3833, 0.4197, 0.4197, 0.3833, 0.4496, 0.3418, 0.4717, 0.0625, 0.75, 0.0625, 1.0, 0.03125, 1.0, 0.03125, 0.75, 0.03125, 0.75, 0.03125, 1.0, 0.0, 1.0, 0.0, 0.75, 0.03125, 0.5, 0.03125, 0.75, 0.0, 0.75, 0.0, 0.5, 0.0625, 0.5, 0.0625, 0.75, 0.03125, 0.75, 0.03125, 0.5, 0.09375, 0.5, 0.09375, 0.75, 0.0625, 0.75, 0.0625, 0.5, 0.125, 0.5, 0.125, 0.75, 0.09375, 0.75, 0.09375, 0.5, 0.1562, 0.5, 0.1562, 0.75, 0.125, 0.75, 0.125, 0.5, 0.1875, 0.5, 0.1875, 0.75, 0.1562, 0.75, 0.1562, 0.5, 0.2188, 0.5, 0.2188, 0.75, 0.1875, 0.75, 0.1875, 0.5, 0.25, 0.5, 0.25, 0.75, 0.2188, 0.75, 0.2188, 0.5, 0.2812, 0.5, 0.2812, 0.75, 0.25, 0.75, 0.25, 0.5, 0.3125, 0.5, 0.3125, 0.75, 0.2812, 0.75, 0.2812, 0.5, 0.3438, 0.5, 0.3438, 0.75, 0.3125, 0.75, 0.3125, 0.5, 0.375, 0.5, 0.375, 0.75, 0.3438, 0.75, 0.3438, 0.5, 0.4062, 0.5, 0.4062, 0.75, 0.375, 0.75, 0.375, 0.5, 0.4375, 0.5, 0.4375, 0.75, 0.4062, 0.75, 0.4062, 0.5, 0.4688, 0.5, 0.4688, 0.75, 0.4375, 0.75, 0.4375, 0.5, 0.5, 0.5, 0.5, 0.75, 0.4688, 0.75, 0.4688, 0.5, 0.5312, 0.5, 0.5312, 0.75, 0.5, 0.75, 0.5, 0.5, 0.5625, 0.5, 0.5625, 0.75, 0.5312, 0.75, 0.5312, 0.5, 0.5938, 0.5, 0.5938, 0.75, 0.5625, 0.75, 0.5625, 0.5, 0.625, 0.5, 0.625, 0.75, 0.5938, 0.75, 0.5938, 0.5, 0.6562, 0.5, 0.6562, 0.75, 0.625, 0.75, 0.625, 0.5, 0.6875, 0.5, 0.6875, 0.75, 0.6562, 0.75, 0.6562, 0.5, 0.7188, 0.5, 0.7188, 0.75, 0.6875, 0.75, 0.6875, 0.5, 0.75, 0.5, 0.75, 0.75, 0.7188, 0.75, 0.7188, 0.5, 0.7812, 0.5, 0.7812, 0.75, 0.75, 0.75, 0.75, 0.5, 0.8125, 0.5, 0.8125, 0.75, 0.7812, 0.75, 0.7812, 0.5, 0.8438, 0.5, 0.8438, 0.75, 0.8125, 0.75, 0.8125, 0.5, 0.875, 0.5, 0.875, 0.75, 0.8438, 0.75, 0.8438, 0.5, 0.9062, 0.5, 0.9062, 0.75, 0.875, 0.75, 0.875, 0.5, 0.9375, 0.5, 0.9375, 0.75, 0.9062, 0.75, 0.9062, 0.5, 0.9688, 0.5, 0.9688, 0.75, 0.9375, 0.75, 0.9375, 0.5, 1.0, 0.5, 1.0, 0.75, 0.9688, 0.75, 0.9688, 0.5, 0.03125, 0.5, 0.03125, 0.6614, 0.0, 0.6614, 0.0, 0.5, 0.9375, 0.5, 0.9375, 0.6614, 0.9062, 0.6614, 0.9062, 0.5, 0.9062, 0.5, 0.9062, 0.6614, 0.875, 0.6614, 0.875, 0.5, 0.875, 0.5, 0.875, 0.6614, 0.8438, 0.6614, 0.8438, 0.5, 0.8438, 0.5, 0.8438, 0.6614, 0.8125, 0.6614, 0.8125, 0.5, 0.8125, 0.5, 0.8125, 0.6614, 0.7812, 0.6614, 0.7812, 0.5, 0.7812, 0.5, 0.7812, 0.6614, 0.75, 0.6614, 0.75, 0.5, 0.75, 0.5, 0.75, 0.6614, 0.7188, 0.6614, 0.7188, 0.5, 0.7188, 0.5, 0.7188, 0.6614, 0.6875, 0.6614, 0.6875, 0.5, 0.6875, 0.5, 0.6875, 0.6614, 0.6562, 0.6614, 0.6562, 0.5, 0.6562, 0.5, 0.6562, 0.6614, 0.625, 0.6614, 0.625, 0.5, 0.625, 0.5, 0.625, 0.6614, 0.5938, 0.6614, 0.5938, 0.5, 0.5938, 0.5, 0.5938, 0.6614, 0.5625, 0.6614, 0.5625, 0.5, 0.5625, 0.5, 0.5625, 0.6614, 0.5312, 0.6614, 0.5312, 0.5, 0.5312, 0.5, 0.5312, 0.6614, 0.5, 0.6614, 0.5, 0.5, 0.5, 0.5, 0.5, 0.6614, 0.4687, 0.6614, 0.4688, 0.5, 0.4688, 0.5, 0.4688, 0.6614, 0.4375, 0.6614, 0.4375, 0.5, 0.4375, 0.5, 0.4375, 0.6614, 0.4062, 0.6614, 0.4062, 0.5, 0.4062, 0.5, 0.4062, 0.6614, 0.375, 0.6614, 0.375, 0.5, 0.375, 0.5, 0.375, 0.6614, 0.3438, 0.6614, 0.3438, 0.5, 0.3438, 0.5, 0.3438, 0.6614, 0.3125, 0.6614, 0.3125, 0.5, 0.3125, 0.5, 0.3125, 0.6614, 0.2812, 0.6614, 0.2812, 0.5, 0.2812, 0.5, 0.2812, 0.6614, 0.25, 0.6614, 0.25, 0.5, 0.25, 0.5, 0.25, 0.6614, 0.2188, 0.6614, 0.2188, 0.5, 0.2188, 0.5, 0.2188, 0.6614, 0.1875, 0.6614, 0.1875, 0.5, 0.1875, 0.5, 0.1875, 0.6614, 0.1562, 0.6614, 0.1562, 0.5, 0.1562, 0.5, 0.1562, 0.6614, 0.125, 0.6614, 0.125, 0.5, 0.125, 0.5, 0.125, 0.6614, 0.09375, 0.6614, 0.09375, 0.5, 0.09375, 0.5, 0.09375, 0.6614, 0.0625, 0.6614, 0.0625, 0.5, 0.0625, 0.5, 0.0625, 0.6614, 0.03125, 0.6614, 0.03125, 0.5, 0.2748, 0.2549, 0.2734, 0.2597, 0.2734, 0.2597, 0.2748, 0.2549, 1.0, 0.5, 1.0, 0.6614, 0.9688, 0.6614, 0.9688, 0.5, 0.75, 0.29, 0.7578, 0.2892, 0.7653, 0.2869, 0.7722, 0.2832, 0.7783, 0.2783, 0.7832, 0.2722, 0.7869, 0.2653, 0.7892, 0.2578, 0.79, 0.25, 0.7892, 0.2422, 0.7869, 0.2347, 0.7832, 0.2278, 0.7783, 0.2217, 0.7722, 0.2168, 0.7653, 0.2131, 0.7578, 0.2108, 0.75, 0.21, 0.7422, 0.2108, 0.7347, 0.2131, 0.7278, 0.2168, 0.7217, 0.2217, 0.7168, 0.2278, 0.7131, 0.2347, 0.7108, 0.2422, 0.71, 0.25, 0.7108, 0.2578, 0.7131, 0.2653, 0.7168, 0.2722, 0.7217, 0.2783, 0.7278, 0.2832, 0.7347, 0.2869, 0.7422, 0.2892, 0.9688, 0.5, 0.9688, 0.6614, 0.9375, 0.6614, 0.9375, 0.5, 0.0625, 0.8386, 0.0625, 1.0, 0.03125, 1.0, 0.03125, 0.8386, 0.09375, 0.8386, 0.09375, 1.0, 0.0625, 1.0, 0.0625, 0.8386, 0.125, 0.8386, 0.125, 1.0, 0.09375, 1.0, 0.09375, 0.8386, 0.1562, 0.8386, 0.1562, 1.0, 0.125, 1.0, 0.125, 0.8386, 0.1875, 0.8386, 0.1875, 1.0, 0.1562, 1.0, 0.1562, 0.8386, 0.2188, 0.8386, 0.2188, 1.0, 0.1875, 1.0, 0.1875, 0.8386, 0.25, 0.8386, 0.25, 1.0, 0.2188, 1.0, 0.2188, 0.8386, 0.2812, 0.8386, 0.2812, 1.0, 0.25, 1.0, 0.25, 0.8386, 0.3125, 0.8386, 0.3125, 1.0, 0.2812, 1.0, 0.2812, 0.8386, 0.3438, 0.8386, 0.3438, 1.0, 0.3125, 1.0, 0.3125, 0.8386, 0.375, 0.8386, 0.375, 1.0, 0.3438, 1.0, 0.3438, 0.8386, 0.4062, 0.8386, 0.4062, 1.0, 0.375, 1.0, 0.375, 0.8386, 0.4375, 0.8386, 0.4375, 1.0, 0.4062, 1.0, 0.4062, 0.8386, 0.4687, 0.8386, 0.4688, 1.0, 0.4375, 1.0, 0.4375, 0.8386, 0.5, 0.8386, 0.5, 1.0, 0.4688, 1.0, 0.4688, 0.8386, 0.5312, 0.8386, 0.5312, 1.0, 0.5, 1.0, 0.5, 0.8386, 0.5625, 0.8386, 0.5625, 1.0, 0.5312, 1.0, 0.5312, 0.8386, 0.5938, 0.8386, 0.5938, 1.0, 0.5625, 1.0, 0.5625, 0.8386, 0.625, 0.8386, 0.625, 1.0, 0.5938, 1.0, 0.5938, 0.8386, 0.6562, 0.8386, 0.6562, 1.0, 0.625, 1.0, 0.625, 0.8386, 0.6875, 0.8386, 0.6875, 1.0, 0.6562, 1.0, 0.6562, 0.8386, 0.7188, 0.8386, 0.7188, 1.0, 0.6875, 1.0, 0.6875, 0.8386, 0.75, 0.8386, 0.75, 1.0, 0.7188, 1.0, 0.7188, 0.8386, 0.7812, 0.8386, 0.7812, 1.0, 0.75, 1.0, 0.75, 0.8386, 0.8125, 0.8386, 0.8125, 1.0, 0.7812, 1.0, 0.7812, 0.8386, 0.8438, 0.8386, 0.8438, 1.0, 0.8125, 1.0, 0.8125, 0.8386, 0.875, 0.8386, 0.875, 1.0, 0.8438, 1.0, 0.8438, 0.8386, 0.9062, 0.8386, 0.9062, 1.0, 0.875, 1.0, 0.875, 0.8386, 0.9375, 0.8386, 0.9375, 1.0, 0.9062, 1.0, 0.9062, 0.8386, 0.9688, 0.8386, 0.9688, 1.0, 0.9375, 1.0, 0.9375, 0.8386, 1.0, 0.8386, 1.0, 1.0, 0.9688, 1.0, 0.9688, 0.8386, 0.25, 0.2753, 0.2549, 0.2748, 0.2968, 0.4854, 0.25, 0.49, 0.2549, 0.2748, 0.2597, 0.2734, 0.3418, 0.4717, 0.2968, 0.4854, 0.2597, 0.2734, 0.264, 0.271, 0.3833, 0.4496, 0.3418, 0.4717, 0.264, 0.271, 0.2679, 0.2679, 0.4197, 0.4197, 0.3833, 0.4496, 0.2679, 0.2679, 0.271, 0.264, 0.4496, 0.3833, 0.4197, 0.4197, 0.271, 0.264, 0.2734, 0.2597, 0.4717, 0.3418, 0.4496, 0.3833, 0.2734, 0.2597, 0.2748, 0.2549, 0.4854, 0.2968, 0.4717, 0.3418, 0.2748, 0.2549, 0.2753, 0.25, 0.49, 0.25, 0.4854, 0.2968, 0.2753, 0.25, 0.2748, 0.2451, 0.4854, 0.2032, 0.49, 0.25, 0.2748, 0.2451, 0.2734, 0.2403, 0.4717, 0.1582, 0.4854, 0.2032, 0.2734, 0.2403, 0.271, 0.236, 0.4496, 0.1167, 0.4717, 0.1582, 0.271, 0.236, 0.2679, 0.2321, 0.4197, 0.08029, 0.4496, 0.1167, 0.2679, 0.2321, 0.264, 0.229, 0.3833, 0.05045, 0.4197, 0.08029, 0.264, 0.229, 0.2597, 0.2266, 0.3418, 0.02827, 0.3833, 0.05045, 0.2597, 0.2266, 0.2549, 0.2252, 0.2968, 0.01461, 0.3418, 0.02827, 0.2549, 0.2252, 0.25, 0.2247, 0.25, 0.01, 0.2968, 0.01461, 0.25, 0.2247, 0.2451, 0.2252, 0.2032, 0.01461, 0.25, 0.01, 0.2451, 0.2252, 0.2403, 0.2266, 0.1582, 0.02827, 0.2032, 0.01461, 0.2403, 0.2266, 0.236, 0.229, 0.1167, 0.05045, 0.1582, 0.02827, 0.236, 0.229, 0.2321, 0.2321, 0.08029, 0.08029, 0.1167, 0.05045, 0.2321, 0.2321, 0.229, 0.236, 0.05045, 0.1167, 0.08029, 0.08029, 0.229, 0.236, 0.2266, 0.2403, 0.02827, 0.1582, 0.05045, 0.1167, 0.2266, 0.2403, 0.2252, 0.2451, 0.01461, 0.2032, 0.02827, 0.1582, 0.2252, 0.2451, 0.2247, 0.25, 0.01, 0.25, 0.01461, 0.2032, 0.2247, 0.25, 0.2252, 0.2549, 0.01461, 0.2968, 0.01, 0.25, 0.2252, 0.2549, 0.2266, 0.2597, 0.02827, 0.3418, 0.01461, 0.2968, 0.2266, 0.2597, 0.229, 0.264, 0.05045, 0.3833, 0.02827, 0.3418, 0.229, 0.264, 0.2321, 0.2679, 0.08029, 0.4197, 0.05045, 0.3833, 0.2321, 0.2679, 0.236, 0.271, 0.1167, 0.4496, 0.08029, 0.4197, 0.236, 0.271, 0.2403, 0.2734, 0.1582, 0.4717, 0.1167, 0.4496, 0.2403, 0.2734, 0.2451, 0.2748, 0.2032, 0.4854, 0.1582, 0.4717, 0.2451, 0.2748, 0.25, 0.2753, 0.25, 0.49, 0.2032, 0.4854, 0.2734, 0.2403, 0.2748, 0.2451, 0.2748, 0.2451, 0.2734, 0.2403, 0.229, 0.236, 0.2321, 0.2321, 0.2321, 0.2321, 0.229, 0.236, 0.2753, 0.25, 0.2748, 0.2549, 0.2748, 0.2549, 0.2753, 0.25, 0.2266, 0.2403, 0.229, 0.236, 0.229, 0.236, 0.2266, 0.2403, 0.2748, 0.2451, 0.2753, 0.25, 0.2753, 0.25, 0.2748, 0.2451, 0.2252, 0.2451, 0.2266, 0.2403, 0.2266, 0.2403, 0.2252, 0.2451, 0.2734, 0.2403, 0.2748, 0.2451, 0.2748, 0.2451, 0.2734, 0.2403, 0.2247, 0.25, 0.2252, 0.2451, 0.2252, 0.2451, 0.2247, 0.25, 0.271, 0.236, 0.2734, 0.2403, 0.2734, 0.2403, 0.271, 0.236, 0.2252, 0.2549, 0.2247, 0.25, 0.2247, 0.25, 0.2252, 0.2549, 0.2679, 0.2321, 0.271, 0.236, 0.271, 0.236, 0.2679, 0.2321, 0.2266, 0.2597, 0.2252, 0.2549, 0.2252, 0.2549, 0.2266, 0.2597, 0.264, 0.229, 0.2679, 0.2321, 0.2679, 0.2321, 0.264, 0.229, 0.229, 0.264, 0.2266, 0.2597, 0.2266, 0.2597, 0.229, 0.264, 0.2597, 0.2266, 0.264, 0.229, 0.264, 0.229, 0.2597, 0.2266, 0.2549, 0.2748, 0.25, 0.2753, 0.25, 0.2753, 0.2549, 0.2748, 0.2321, 0.2679, 0.229, 0.264, 0.229, 0.264, 0.2321, 0.2679, 0.2549, 0.2252, 0.2597, 0.2266, 0.2597, 0.2266, 0.2549, 0.2252, 0.2597, 0.2734, 0.2549, 0.2748, 0.2549, 0.2748, 0.2597, 0.2734, 0.236, 0.271, 0.2321, 0.2679, 0.2321, 0.2679, 0.236, 0.271, 0.25, 0.2247, 0.2549, 0.2252, 0.2549, 0.2252, 0.25, 0.2247, 0.264, 0.271, 0.2597, 0.2734, 0.2597, 0.2734, 0.264, 0.271, 0.2403, 0.2734, 0.236, 0.271, 0.236, 0.271, 0.2403, 0.2734, 0.2451, 0.2252, 0.25, 0.2247, 0.25, 0.2247, 0.2451, 0.2252, 0.2679, 0.2679, 0.264, 0.271, 0.264, 0.271, 0.2679, 0.2679, 0.2451, 0.2748, 0.2403, 0.2734, 0.2403, 0.2734, 0.2451, 0.2748, 0.2403, 0.2266, 0.2451, 0.2252, 0.2451, 0.2252, 0.2403, 0.2266, 0.271, 0.264, 0.2679, 0.2679, 0.2679, 0.2679, 0.271, 0.264, 0.25, 0.2753, 0.2451, 0.2748, 0.2451, 0.2748, 0.25, 0.2753, 0.236, 0.229, 0.2403, 0.2266, 0.2403, 0.2266, 0.236, 0.229, 0.2734, 0.2597, 0.271, 0.264, 0.271, 0.264, 0.2734, 0.2597, 0.2321, 0.2321, 0.236, 0.229, 0.236, 0.229, 0.2321, 0.2321, 0.2247, 0.25, 0.2252, 0.2451, 0.2252, 0.2451, 0.2247, 0.25, 0.271, 0.236, 0.2734, 0.2403, 0.2734, 0.2403, 0.271, 0.236, 0.2252, 0.2549, 0.2247, 0.25, 0.2247, 0.25, 0.2252, 0.2549, 0.2679, 0.2321, 0.271, 0.236, 0.271, 0.236, 0.2679, 0.2321, 0.2266, 0.2597, 0.2252, 0.2549, 0.2252, 0.2549, 0.2266, 0.2597, 0.264, 0.229, 0.2679, 0.2321, 0.2679, 0.2321, 0.264, 0.229, 0.229, 0.264, 0.2266, 0.2597, 0.2266, 0.2597, 0.229, 0.264, 0.2597, 0.2266, 0.264, 0.229, 0.264, 0.229, 0.2597, 0.2266, 0.2549, 0.2748, 0.25, 0.2753, 0.25, 0.2753, 0.2549, 0.2748, 0.2321, 0.2679, 0.229, 0.264, 0.229, 0.264, 0.2321, 0.2679, 0.2549, 0.2252, 0.2597, 0.2266, 0.2597, 0.2266, 0.2549, 0.2252, 0.2597, 0.2734, 0.2549, 0.2748, 0.2549, 0.2748, 0.2597, 0.2734, 0.236, 0.271, 0.2321, 0.2679, 0.2321, 0.2679, 0.236, 0.271, 0.25, 0.2247, 0.2549, 0.2252, 0.2549, 0.2252, 0.25, 0.2247, 0.264, 0.271, 0.2597, 0.2734, 0.2597, 0.2734, 0.264, 0.271, 0.2403, 0.2734, 0.236, 0.271, 0.236, 0.271, 0.2403, 0.2734, 0.2451, 0.2252, 0.25, 0.2247, 0.25, 0.2247, 0.2451, 0.2252, 0.2679, 0.2679, 0.264, 0.271, 0.264, 0.271, 0.2679, 0.2679, 0.2451, 0.2748, 0.2403, 0.2734, 0.2403, 0.2734, 0.2451, 0.2748, 0.2403, 0.2266, 0.2451, 0.2252, 0.2451, 0.2252, 0.2403, 0.2266, 0.271, 0.264, 0.2679, 0.2679, 0.2679, 0.2679, 0.271, 0.264, 0.25, 0.2753, 0.2451, 0.2748, 0.2451, 0.2748, 0.25, 0.2753, 0.236, 0.229, 0.2403, 0.2266, 0.2403, 0.2266, 0.236, 0.229, 0.2734, 0.2597, 0.271, 0.264, 0.271, 0.264, 0.2734, 0.2597, 0.2321, 0.2321, 0.236, 0.229, 0.236, 0.229, 0.2321, 0.2321, 0.2748, 0.2549, 0.2734, 0.2597, 0.2734, 0.2597, 0.2748, 0.2549, 0.229, 0.236, 0.2321, 0.2321, 0.2321, 0.2321, 0.229, 0.236, 0.2753, 0.25, 0.2748, 0.2549, 0.2748, 0.2549, 0.2753, 0.25, 0.2266, 0.2403, 0.229, 0.236, 0.229, 0.236, 0.2266, 0.2403, 0.2748, 0.2451, 0.2753, 0.25, 0.2753, 0.25, 0.2748, 0.2451, 0.2252, 0.2451, 0.2266, 0.2403, 0.2266, 0.2403, 0.2252, 0.2451, 0.75, 0.308, 0.7387, 0.3069, 0.7373, 0.3136, 0.75, 0.3149, 0.7822, 0.2983, 0.7722, 0.3036, 0.7748, 0.3099, 0.786, 0.3039, 0.791, 0.291, 0.7822, 0.2983, 0.786, 0.3039, 0.7959, 0.2959, 0.7983, 0.2822, 0.791, 0.291, 0.7959, 0.2959, 0.8039, 0.286, 0.8036, 0.2722, 0.7983, 0.2822, 0.8039, 0.286, 0.8099, 0.2748, 0.8069, 0.2613, 0.8036, 0.2722, 0.8099, 0.2748, 0.8136, 0.2627, 0.808, 0.25, 0.8069, 0.2613, 0.8136, 0.2627, 0.8149, 0.25, 0.8069, 0.2387, 0.808, 0.25, 0.8149, 0.25, 0.8136, 0.2373, 0.8036, 0.2278, 0.8069, 0.2387, 0.8136, 0.2373, 0.8099, 0.2252, 0.7983, 0.2178, 0.8036, 0.2278, 0.8099, 0.2252, 0.8039, 0.214, 0.791, 0.209, 0.7983, 0.2178, 0.8039, 0.214, 0.7959, 0.2041, 0.7822, 0.2017, 0.791, 0.209, 0.7959, 0.2041, 0.786, 0.1961, 0.7722, 0.1964, 0.7822, 0.2017, 0.786, 0.1961, 0.7748, 0.1901, 0.7613, 0.1931, 0.7722, 0.1964, 0.7748, 0.1901, 0.7627, 0.1864, 0.75, 0.192, 0.7613, 0.1931, 0.7627, 0.1864, 0.75, 0.1851, 0.7387, 0.1931, 0.75, 0.192, 0.75, 0.1851, 0.7373, 0.1864, 0.7278, 0.1964, 0.7387, 0.1931, 0.7373, 0.1864, 0.7252, 0.1901, 0.7178, 0.2017, 0.7278, 0.1964, 0.7252, 0.1901, 0.714, 0.1961, 0.709, 0.209, 0.7178, 0.2017, 0.714, 0.1961, 0.7041, 0.2041, 0.7017, 0.2178, 0.709, 0.209, 0.7041, 0.2041, 0.6961, 0.214, 0.6964, 0.2278, 0.7017, 0.2178, 0.6961, 0.214, 0.6901, 0.2252, 0.6931, 0.2387, 0.6964, 0.2278, 0.6901, 0.2252, 0.6864, 0.2373, 0.692, 0.25, 0.6931, 0.2387, 0.6864, 0.2373, 0.6851, 0.25, 0.6931, 0.2613, 0.692, 0.25, 0.6851, 0.25, 0.6864, 0.2627, 0.6964, 0.2722, 0.6931, 0.2613, 0.6864, 0.2627, 0.6901, 0.2748, 0.7017, 0.2822, 0.6964, 0.2722, 0.6901, 0.2748, 0.6961, 0.286, 0.709, 0.291, 0.7017, 0.2822, 0.6961, 0.286, 0.7041, 0.2959, 0.7178, 0.2983, 0.709, 0.291, 0.7041, 0.2959, 0.714, 0.3039, 0.7278, 0.3036, 0.7178, 0.2983, 0.714, 0.3039, 0.7252, 0.3099, 0.7387, 0.3069, 0.7278, 0.3036, 0.7252, 0.3099, 0.7373, 0.3136, 0.75, 0.3222, 0.7641, 0.3208, 0.7627, 0.3136, 0.75, 0.3149, 0.7664, 0.3327, 0.75, 0.3343, 0.75, 0.49, 0.7968, 0.4854, 0.75, 0.3343, 0.7336, 0.3327, 0.7032, 0.4854, 0.75, 0.49, 0.7823, 0.3279, 0.7664, 0.3327, 0.7968, 0.4854, 0.8418, 0.4717, 0.7968, 0.3201, 0.7823, 0.3279, 0.8418, 0.4717, 0.8833, 0.4496, 0.8096, 0.3096, 0.7968, 0.3201, 0.8833, 0.4496, 0.9197, 0.4197, 0.8201, 0.2968, 0.8096, 0.3096, 0.9197, 0.4197, 0.9496, 0.3833, 0.8279, 0.2823, 0.8201, 0.2968, 0.9496, 0.3833, 0.9717, 0.3418, 0.8327, 0.2664, 0.8279, 0.2823, 0.9717, 0.3418, 0.9854, 0.2968, 0.8343, 0.25, 0.8327, 0.2664, 0.9854, 0.2968, 0.99, 0.25, 0.8327, 0.2336, 0.8343, 0.25, 0.99, 0.25, 0.9854, 0.2032, 0.8279, 0.2177, 0.8327, 0.2336, 0.9854, 0.2032, 0.9717, 0.1582, 0.8201, 0.2032, 0.8279, 0.2177, 0.9717, 0.1582, 0.9496, 0.1167, 0.8096, 0.1904, 0.8201, 0.2032, 0.9496, 0.1167, 0.9197, 0.08029, 0.7968, 0.1799, 0.8096, 0.1904, 0.9197, 0.08029, 0.8833, 0.05045, 0.7823, 0.1721, 0.7968, 0.1799, 0.8833, 0.05045, 0.8418, 0.02827, 0.7664, 0.1673, 0.7823, 0.1721, 0.8418, 0.02827, 0.7968, 0.01461, 0.75, 0.1657, 0.7664, 0.1673, 0.7968, 0.01461, 0.75, 0.01, 0.7336, 0.1673, 0.75, 0.1657, 0.75, 0.01, 0.7032, 0.01461, 0.7177, 0.1721, 0.7336, 0.1673, 0.7032, 0.01461, 0.6582, 0.02827, 0.7032, 0.1799, 0.7177, 0.1721, 0.6582, 0.02827, 0.6167, 0.05045, 0.6904, 0.1904, 0.7032, 0.1799, 0.6167, 0.05045, 0.5803, 0.08029, 0.6799, 0.2032, 0.6904, 0.1904, 0.5803, 0.08029, 0.5504, 0.1167, 0.6721, 0.2177, 0.6799, 0.2032, 0.5504, 0.1167, 0.5283, 0.1582, 0.6673, 0.2336, 0.6721, 0.2177, 0.5283, 0.1582, 0.5146, 0.2032, 0.6657, 0.25, 0.6673, 0.2336, 0.5146, 0.2032, 0.51, 0.25, 0.6673, 0.2664, 0.6657, 0.25, 0.51, 0.25, 0.5146, 0.2968, 0.6721, 0.2823, 0.6673, 0.2664, 0.5146, 0.2968, 0.5283, 0.3418, 0.6799, 0.2968, 0.6721, 0.2823, 0.5283, 0.3418, 0.5504, 0.3833, 0.6904, 0.3096, 0.6799, 0.2968, 0.5504, 0.3833, 0.5803, 0.4197, 0.7032, 0.3201, 0.6904, 0.3096, 0.5803, 0.4197, 0.6167, 0.4496, 0.7177, 0.3279, 0.7032, 0.3201, 0.6167, 0.4496, 0.6582, 0.4717, 0.7336, 0.3327, 0.7177, 0.3279, 0.6582, 0.4717, 0.7032, 0.4854, 0.7722, 0.3036, 0.7613, 0.3069, 0.7627, 0.3136, 0.7748, 0.3099, 0.7578, 0.2892, 0.75, 0.29, 0.75, 0.308, 0.7613, 0.3069, 0.7653, 0.2869, 0.7578, 0.2892, 0.7613, 0.3069, 0.7722, 0.3036, 0.7722, 0.2832, 0.7653, 0.2869, 0.7722, 0.3036, 0.7822, 0.2983, 0.7783, 0.2783, 0.7722, 0.2832, 0.7822, 0.2983, 0.791, 0.291, 0.7832, 0.2722, 0.7783, 0.2783, 0.791, 0.291, 0.7983, 0.2822, 0.7869, 0.2653, 0.7832, 0.2722, 0.7983, 0.2822, 0.8036, 0.2722, 0.7892, 0.2578, 0.7869, 0.2653, 0.8036, 0.2722, 0.8069, 0.2613, 0.79, 0.25, 0.7892, 0.2578, 0.8069, 0.2613, 0.808, 0.25, 0.7892, 0.2422, 0.79, 0.25, 0.808, 0.25, 0.8069, 0.2387, 0.7869, 0.2347, 0.7892, 0.2422, 0.8069, 0.2387, 0.8036, 0.2278, 0.7832, 0.2278, 0.7869, 0.2347, 0.8036, 0.2278, 0.7983, 0.2178, 0.7783, 0.2217, 0.7832, 0.2278, 0.7983, 0.2178, 0.791, 0.209, 0.7722, 0.2168, 0.7783, 0.2217, 0.791, 0.209, 0.7822, 0.2017, 0.7653, 0.2131, 0.7722, 0.2168, 0.7822, 0.2017, 0.7722, 0.1964, 0.7578, 0.2108, 0.7653, 0.2131, 0.7722, 0.1964, 0.7613, 0.1931, 0.75, 0.21, 0.7578, 0.2108, 0.7613, 0.1931, 0.75, 0.192, 0.7422, 0.2108, 0.75, 0.21, 0.75, 0.192, 0.7387, 0.1931, 0.7347, 0.2131, 0.7422, 0.2108, 0.7387, 0.1931, 0.7278, 0.1964, 0.7278, 0.2168, 0.7347, 0.2131, 0.7278, 0.1964, 0.7178, 0.2017, 0.7217, 0.2217, 0.7278, 0.2168, 0.7178, 0.2017, 0.709, 0.209, 0.7168, 0.2278, 0.7217, 0.2217, 0.709, 0.209, 0.7017, 0.2178, 0.7131, 0.2347, 0.7168, 0.2278, 0.7017, 0.2178, 0.6964, 0.2278, 0.7108, 0.2422, 0.7131, 0.2347, 0.6964, 0.2278, 0.6931, 0.2387, 0.71, 0.25, 0.7108, 0.2422, 0.6931, 0.2387, 0.692, 0.25, 0.7108, 0.2578, 0.71, 0.25, 0.692, 0.25, 0.6931, 0.2613, 0.7131, 0.2653, 0.7108, 0.2578, 0.6931, 0.2613, 0.6964, 0.2722, 0.7168, 0.2722, 0.7131, 0.2653, 0.6964, 0.2722, 0.7017, 0.2822, 0.7217, 0.2783, 0.7168, 0.2722, 0.7017, 0.2822, 0.709, 0.291, 0.7278, 0.2832, 0.7217, 0.2783, 0.709, 0.291, 0.7178, 0.2983, 0.7347, 0.2869, 0.7278, 0.2832, 0.7178, 0.2983, 0.7278, 0.3036, 0.7422, 0.2892, 0.7347, 0.2869, 0.7278, 0.3036, 0.7387, 0.3069, 0.75, 0.29, 0.7422, 0.2892, 0.7387, 0.3069, 0.75, 0.308, 0.8208, 0.2359, 0.8167, 0.2224, 0.8167, 0.2224, 0.8208, 0.2359, 0.7252, 0.1901, 0.7373, 0.1864, 0.7373, 0.1864, 0.7252, 0.1901, 0.75, 0.3222, 0.7641, 0.3208, 0.7641, 0.3208, 0.75, 0.3222, 0.8136, 0.2373, 0.8149, 0.25, 0.8149, 0.25, 0.8136, 0.2373, 0.6833, 0.2776, 0.69, 0.2901, 0.69, 0.2901, 0.6833, 0.2776, 0.7359, 0.1792, 0.7224, 0.1833, 0.7224, 0.1833, 0.7359, 0.1792, 0.6901, 0.2748, 0.6864, 0.2627, 0.6864, 0.2627, 0.6901, 0.2748, 0.8222, 0.25, 0.8208, 0.2359, 0.8208, 0.2359, 0.8222, 0.25, 0.7373, 0.1864, 0.75, 0.1851, 0.75, 0.1851, 0.7373, 0.1864, 0.8149, 0.25, 0.8136, 0.2627, 0.8136, 0.2627, 0.8149, 0.25, 0.6792, 0.2641, 0.6833, 0.2776, 0.6833, 0.2776, 0.6792, 0.2641, 0.75, 0.1778, 0.7359, 0.1792, 0.7359, 0.1792, 0.75, 0.1778, 0.6864, 0.2627, 0.6851, 0.25, 0.6851, 0.25, 0.6864, 0.2627, 0.8208, 0.2641, 0.8222, 0.25, 0.8222, 0.25, 0.8208, 0.2641, 0.75, 0.1851, 0.7627, 0.1864, 0.7627, 0.1864, 0.75, 0.1851, 0.8136, 0.2627, 0.8099, 0.2748, 0.8099, 0.2748, 0.8136, 0.2627, 0.6778, 0.25, 0.6792, 0.2641, 0.6792, 0.2641, 0.6778, 0.25, 0.7641, 0.1792, 0.75, 0.1778, 0.75, 0.1778, 0.7641, 0.1792, 0.6851, 0.25, 0.6864, 0.2373, 0.6864, 0.2373, 0.6851, 0.25, 0.8167, 0.2776, 0.8208, 0.2641, 0.8208, 0.2641, 0.8167, 0.2776, 0.7627, 0.1864, 0.7748, 0.1901, 0.7748, 0.1901, 0.7627, 0.1864, 0.8099, 0.2748, 0.8039, 0.286, 0.8039, 0.286, 0.8099, 0.2748, 0.6792, 0.2359, 0.6778, 0.25, 0.6778, 0.25, 0.6792, 0.2359, 0.7776, 0.1833, 0.7641, 0.1792, 0.7641, 0.1792, 0.7776, 0.1833, 0.6864, 0.2373, 0.6901, 0.2252, 0.6901, 0.2252, 0.6864, 0.2373, 0.75, 0.3149, 0.7373, 0.3136, 0.7373, 0.3136, 0.75, 0.3149, 0.81, 0.2901, 0.8167, 0.2776, 0.8167, 0.2776, 0.81, 0.2901, 0.7748, 0.1901, 0.786, 0.1961, 0.786, 0.1961, 0.7748, 0.1901, 0.7359, 0.3208, 0.75, 0.3222, 0.75, 0.3222, 0.7359, 0.3208, 0.8039, 0.286, 0.7959, 0.2959, 0.7959, 0.2959, 0.8039, 0.286, 0.6833, 0.2224, 0.6792, 0.2359, 0.6792, 0.2359, 0.6833, 0.2224, 0.7373, 0.3136, 0.7252, 0.3099, 0.7252, 0.3099, 0.7373, 0.3136, 0.7613, 0.3069, 0.75, 0.308, 0.75, 0.3149, 0.7627, 0.3136, 0.7641, 0.3208, 0.7776, 0.3167, 0.7748, 0.3099, 0.7627, 0.3136, 0.7776, 0.3167, 0.7901, 0.31, 0.786, 0.3039, 0.7748, 0.3099, 0.7901, 0.31, 0.801, 0.301, 0.7959, 0.2959, 0.786, 0.3039, 0.801, 0.301, 0.81, 0.2901, 0.8039, 0.286, 0.7959, 0.2959, 0.81, 0.2901, 0.8167, 0.2776, 0.8099, 0.2748, 0.8039, 0.286, 0.8167, 0.2776, 0.8208, 0.2641, 0.8136, 0.2627, 0.8099, 0.2748, 0.8208, 0.2641, 0.8222, 0.25, 0.8149, 0.25, 0.8136, 0.2627, 0.8222, 0.25, 0.8208, 0.2359, 0.8136, 0.2373, 0.8149, 0.25, 0.8208, 0.2359, 0.8167, 0.2224, 0.8099, 0.2252, 0.8136, 0.2373, 0.8167, 0.2224, 0.81, 0.2099, 0.8039, 0.214, 0.8099, 0.2252, 0.81, 0.2099, 0.801, 0.199, 0.7959, 0.2041, 0.8039, 0.214, 0.801, 0.199, 0.7901, 0.19, 0.786, 0.1961, 0.7959, 0.2041, 0.7901, 0.19, 0.7776, 0.1833, 0.7748, 0.1901, 0.786, 0.1961, 0.7776, 0.1833, 0.7641, 0.1792, 0.7627, 0.1864, 0.7748, 0.1901, 0.7641, 0.1792, 0.75, 0.1778, 0.75, 0.1851, 0.7627, 0.1864, 0.75, 0.1778, 0.7359, 0.1792, 0.7373, 0.1864, 0.75, 0.1851, 0.7359, 0.1792, 0.7224, 0.1833, 0.7252, 0.1901, 0.7373, 0.1864, 0.7224, 0.1833, 0.7099, 0.19, 0.714, 0.1961, 0.7252, 0.1901, 0.7099, 0.19, 0.699, 0.199, 0.7041, 0.2041, 0.714, 0.1961, 0.699, 0.199, 0.69, 0.2099, 0.6961, 0.214, 0.7041, 0.2041, 0.69, 0.2099, 0.6833, 0.2224, 0.6901, 0.2252, 0.6961, 0.214, 0.6833, 0.2224, 0.6792, 0.2359, 0.6864, 0.2373, 0.6901, 0.2252, 0.6792, 0.2359, 0.6778, 0.25, 0.6851, 0.25, 0.6864, 0.2373, 0.6778, 0.25, 0.6792, 0.2641, 0.6864, 0.2627, 0.6851, 0.25, 0.6792, 0.2641, 0.6833, 0.2776, 0.6901, 0.2748, 0.6864, 0.2627, 0.6833, 0.2776, 0.69, 0.2901, 0.6961, 0.286, 0.6901, 0.2748, 0.69, 0.2901, 0.699, 0.301, 0.7041, 0.2959, 0.6961, 0.286, 0.699, 0.301, 0.7099, 0.31, 0.714, 0.3039, 0.7041, 0.2959, 0.7099, 0.31, 0.7224, 0.3167, 0.7252, 0.3099, 0.714, 0.3039, 0.7224, 0.3167, 0.7359, 0.3208, 0.7373, 0.3136, 0.7252, 0.3099, 0.7359, 0.3208, 0.75, 0.3222, 0.75, 0.3149, 0.7373, 0.3136, 0.6961, 0.286, 0.6901, 0.2748, 0.6901, 0.2748, 0.6961, 0.286, 0.7224, 0.1833, 0.7099, 0.19, 0.7099, 0.19, 0.7224, 0.1833, 0.7627, 0.3136, 0.75, 0.3149, 0.75, 0.3149, 0.7627, 0.3136, 0.69, 0.2901, 0.699, 0.301, 0.699, 0.301, 0.69, 0.2901, 0.8099, 0.2252, 0.8136, 0.2373, 0.8136, 0.2373, 0.8099, 0.2252, 0.7641, 0.3208, 0.7776, 0.3167, 0.7776, 0.3167, 0.7641, 0.3208, 0.714, 0.1961, 0.7252, 0.1901, 0.7252, 0.1901, 0.714, 0.1961, 0.8167, 0.2224, 0.81, 0.2099, 0.81, 0.2099, 0.8167, 0.2224, 0.7041, 0.2959, 0.6961, 0.286, 0.6961, 0.286, 0.7041, 0.2959, 0.7099, 0.19, 0.699, 0.199, 0.699, 0.199, 0.7099, 0.19, 0.7748, 0.3099, 0.7627, 0.3136, 0.7627, 0.3136, 0.7748, 0.3099, 0.699, 0.301, 0.7099, 0.31, 0.7099, 0.31, 0.699, 0.301, 0.8039, 0.214, 0.8099, 0.2252, 0.8099, 0.2252, 0.8039, 0.214, 0.7776, 0.3167, 0.7901, 0.31, 0.7901, 0.31, 0.7776, 0.3167, 0.7041, 0.2041, 0.714, 0.1961, 0.714, 0.1961, 0.7041, 0.2041, 0.81, 0.2099, 0.801, 0.199, 0.801, 0.199, 0.81, 0.2099, 0.714, 0.3039, 0.7041, 0.2959, 0.7041, 0.2959, 0.714, 0.3039, 0.699, 0.199, 0.69, 0.2099, 0.69, 0.2099, 0.699, 0.199, 0.786, 0.3039, 0.7748, 0.3099, 0.7748, 0.3099, 0.786, 0.3039, 0.7099, 0.31, 0.7224, 0.3167, 0.7224, 0.3167, 0.7099, 0.31, 0.7959, 0.2041, 0.8039, 0.214, 0.8039, 0.214, 0.7959, 0.2041, 0.7901, 0.31, 0.801, 0.301, 0.801, 0.301, 0.7901, 0.31, 0.6961, 0.214, 0.7041, 0.2041, 0.7041, 0.2041, 0.6961, 0.214, 0.801, 0.199, 0.7901, 0.19, 0.7901, 0.19, 0.801, 0.199, 0.7252, 0.3099, 0.714, 0.3039, 0.714, 0.3039, 0.7252, 0.3099, 0.69, 0.2099, 0.6833, 0.2224, 0.6833, 0.2224, 0.69, 0.2099, 0.7959, 0.2959, 0.786, 0.3039, 0.786, 0.3039, 0.7959, 0.2959, 0.7224, 0.3167, 0.7359, 0.3208, 0.7359, 0.3208, 0.7224, 0.3167, 0.786, 0.1961, 0.7959, 0.2041, 0.7959, 0.2041, 0.786, 0.1961, 0.801, 0.301, 0.81, 0.2901, 0.81, 0.2901, 0.801, 0.301, 0.6901, 0.2252, 0.6961, 0.214, 0.6961, 0.214, 0.6901, 0.2252, 0.7901, 0.19, 0.7776, 0.1833, 0.7776, 0.1833, 0.7901, 0.19, 0.2252, 0.2451, 0.2266, 0.2403, 0.2266, 0.2403, 0.2252, 0.2451, 0.2748, 0.2451, 0.2753, 0.25, 0.2753, 0.25, 0.2748, 0.2451, 0.2266, 0.2403, 0.229, 0.236, 0.229, 0.236, 0.2266, 0.2403, 0.2753, 0.25, 0.2748, 0.2549, 0.2748, 0.2549, 0.2753, 0.25, 0.229, 0.236, 0.2321, 0.2321, 0.2321, 0.2321, 0.229, 0.236, 0.2748, 0.2549, 0.2734, 0.2597, 0.2734, 0.2597, 0.2748, 0.2549, 0.2321, 0.2321, 0.236, 0.229, 0.236, 0.229, 0.2321, 0.2321, 0.2734, 0.2597, 0.271, 0.264, 0.271, 0.264, 0.2734, 0.2597, 0.236, 0.229, 0.2403, 0.2266, 0.2403, 0.2266, 0.236, 0.229, 0.25, 0.2753, 0.2451, 0.2748, 0.2451, 0.2748, 0.25, 0.2753, 0.271, 0.264, 0.2679, 0.2679, 0.2679, 0.2679, 0.271, 0.264, 0.2403, 0.2266, 0.2451, 0.2252, 0.2451, 0.2252, 0.2403, 0.2266, 0.2451, 0.2748, 0.2403, 0.2734, 0.2403, 0.2734, 0.2451, 0.2748, 0.2679, 0.2679, 0.264, 0.271, 0.264, 0.271, 0.2679, 0.2679, 0.2451, 0.2252, 0.25, 0.2247, 0.25, 0.2247, 0.2451, 0.2252, 0.2403, 0.2734, 0.236, 0.271, 0.236, 0.271, 0.2403, 0.2734, 0.264, 0.271, 0.2597, 0.2734, 0.2597, 0.2734, 0.264, 0.271, 0.25, 0.2247, 0.2549, 0.2252, 0.2549, 0.2252, 0.25, 0.2247, 0.236, 0.271, 0.2321, 0.2679, 0.2321, 0.2679, 0.236, 0.271, 0.2597, 0.2734, 0.2549, 0.2748, 0.2549, 0.2748, 0.2597, 0.2734, 0.2549, 0.2252, 0.2597, 0.2266, 0.2597, 0.2266, 0.2549, 0.2252, 0.2321, 0.2679, 0.229, 0.264, 0.229, 0.264, 0.2321, 0.2679, 0.2549, 0.2748, 0.25, 0.2753, 0.25, 0.2753, 0.2549, 0.2748, 0.2597, 0.2266, 0.264, 0.229, 0.264, 0.229, 0.2597, 0.2266, 0.229, 0.264, 0.2266, 0.2597, 0.2266, 0.2597, 0.229, 0.264, 0.264, 0.229, 0.2679, 0.2321, 0.2679, 0.2321, 0.264, 0.229, 0.2266, 0.2597, 0.2252, 0.2549, 0.2252, 0.2549, 0.2266, 0.2597, 0.2679, 0.2321, 0.271, 0.236, 0.271, 0.236, 0.2679, 0.2321, 0.2252, 0.2549, 0.2247, 0.25, 0.2247, 0.25, 0.2252, 0.2549, 0.271, 0.236, 0.2734, 0.2403, 0.2734, 0.2403, 0.271, 0.236, 0.2247, 0.25, 0.2252, 0.2451, 0.2252, 0.2451, 0.2247, 0.25, 0.2734, 0.2403, 0.2748, 0.2451, 0.2748, 0.2451, 0.2734, 0.2403, 0.2252, 0.2451, 0.2266, 0.2403, 0.2266, 0.2403, 0.2252, 0.2451, 0.2748, 0.2451, 0.2753, 0.25, 0.2753, 0.25, 0.2748, 0.2451, 0.2266, 0.2403, 0.229, 0.236, 0.229, 0.236, 0.2266, 0.2403, 0.2753, 0.25, 0.2748, 0.2549, 0.2748, 0.2549, 0.2753, 0.25, 0.229, 0.236, 0.2321, 0.2321, 0.2321, 0.2321, 0.229, 0.236, 0.2748, 0.2549, 0.2734, 0.2597, 0.2734, 0.2597, 0.2748, 0.2549, 0.2321, 0.2321, 0.236, 0.229, 0.236, 0.229, 0.2321, 0.2321, 0.2734, 0.2597, 0.271, 0.264, 0.271, 0.264, 0.2734, 0.2597, 0.236, 0.229, 0.2403, 0.2266, 0.2403, 0.2266, 0.236, 0.229, 0.25, 0.2753, 0.2451, 0.2748, 0.2451, 0.2748, 0.25, 0.2753, 0.271, 0.264, 0.2679, 0.2679, 0.2679, 0.2679, 0.271, 0.264, 0.2403, 0.2266, 0.2451, 0.2252, 0.2451, 0.2252, 0.2403, 0.2266, 0.2451, 0.2748, 0.2403, 0.2734, 0.2403, 0.2734, 0.2451, 0.2748, 0.2679, 0.2679, 0.264, 0.271, 0.264, 0.271, 0.2679, 0.2679, 0.2451, 0.2252, 0.25, 0.2247, 0.25, 0.2247, 0.2451, 0.2252, 0.2403, 0.2734, 0.236, 0.271, 0.236, 0.271, 0.2403, 0.2734, 0.264, 0.271, 0.2597, 0.2734, 0.2597, 0.2734, 0.264, 0.271, 0.25, 0.2247, 0.2549, 0.2252, 0.2549, 0.2252, 0.25, 0.2247, 0.236, 0.271, 0.2321, 0.2679, 0.2321, 0.2679, 0.236, 0.271, 0.2597, 0.2734, 0.2549, 0.2748, 0.2549, 0.2748, 0.2597, 0.2734, 0.2549, 0.2252, 0.2597, 0.2266, 0.2597, 0.2266, 0.2549, 0.2252, 0.2321, 0.2679, 0.229, 0.264, 0.229, 0.264, 0.2321, 0.2679, 0.2549, 0.2748, 0.25, 0.2753, 0.25, 0.2753, 0.2549, 0.2748, 0.2597, 0.2266, 0.264, 0.229, 0.264, 0.229, 0.2597, 0.2266, 0.229, 0.264, 0.2266, 0.2597, 0.2266, 0.2597, 0.229, 0.264, 0.264, 0.229, 0.2679, 0.2321, 0.2679, 0.2321, 0.264, 0.229, 0.2266, 0.2597, 0.2252, 0.2549, 0.2252, 0.2549, 0.2266, 0.2597, 0.2679, 0.2321, 0.271, 0.236, 0.271, 0.236, 0.2679, 0.2321, 0.2252, 0.2549, 0.2247, 0.25, 0.2247, 0.25, 0.2252, 0.2549, 0.271, 0.236, 0.2734, 0.2403, 0.2734, 0.2403, 0.271, 0.236, 0.2247, 0.25, 0.2252, 0.2451, 0.2252, 0.2451, 0.2247, 0.25, 0.2734, 0.2403, 0.2748, 0.2451, 0.2748, 0.2451, 0.2734, 0.2403, 0.03125, 0.8386, 0.0, 0.8386, 0.0, 0.6614, 0.03125, 0.6614, 0.0625, 0.8386, 0.03125, 0.8386, 0.03125, 0.6614, 0.0625, 0.6614, 0.09375, 0.8386, 0.0625, 0.8386, 0.0625, 0.6614, 0.09375, 0.6614, 0.125, 0.8386, 0.09375, 0.8386, 0.09375, 0.6614, 0.125, 0.6614, 0.1562, 0.8386, 0.125, 0.8386, 0.125, 0.6614, 0.1562, 0.6614, 0.1875, 0.8386, 0.1562, 0.8386, 0.1562, 0.6614, 0.1875, 0.6614, 0.2188, 0.8386, 0.1875, 0.8386, 0.1875, 0.6614, 0.2188, 0.6614, 0.25, 0.8386, 0.2188, 0.8386, 0.2188, 0.6614, 0.25, 0.6614, 0.2812, 0.8386, 0.25, 0.8386, 0.25, 0.6614, 0.2812, 0.6614, 0.3125, 0.8386, 0.2812, 0.8386, 0.2812, 0.6614, 0.3125, 0.6614, 0.3438, 0.8386, 0.3125, 0.8386, 0.3125, 0.6614, 0.3438, 0.6614, 0.375, 0.8386, 0.3438, 0.8386, 0.3438, 0.6614, 0.375, 0.6614, 0.4062, 0.8386, 0.375, 0.8386, 0.375, 0.6614, 0.4062, 0.6614, 0.4375, 0.8386, 0.4062, 0.8386, 0.4062, 0.6614, 0.4375, 0.6614, 0.4687, 0.8386, 0.4375, 0.8386, 0.4375, 0.6614, 0.4688, 0.6614, 0.5, 0.8386, 0.4688, 0.8386, 0.4687, 0.6614, 0.5, 0.6614, 0.5312, 0.8386, 0.5, 0.8386, 0.5, 0.6614, 0.5312, 0.6614, 0.5625, 0.8386, 0.5312, 0.8386, 0.5312, 0.6614, 0.5625, 0.6614, 0.5938, 0.8386, 0.5625, 0.8386, 0.5625, 0.6614, 0.5938, 0.6614, 0.625, 0.8386, 0.5938, 0.8386, 0.5938, 0.6614, 0.625, 0.6614, 0.6562, 0.8386, 0.625, 0.8386, 0.625, 0.6614, 0.6562, 0.6614, 0.6875, 0.8386, 0.6562, 0.8386, 0.6562, 0.6614, 0.6875, 0.6614, 0.7188, 0.8386, 0.6875, 0.8386, 0.6875, 0.6614, 0.7188, 0.6614, 0.75, 0.8386, 0.7188, 0.8386, 0.7188, 0.6614, 0.75, 0.6614, 0.7812, 0.8386, 0.75, 0.8386, 0.75, 0.6614, 0.7812, 0.6614, 0.8125, 0.8386, 0.7812, 0.8386, 0.7812, 0.6614, 0.8125, 0.6614, 0.8438, 0.8386, 0.8125, 0.8386, 0.8125, 0.6614, 0.8438, 0.6614, 0.875, 0.8386, 0.8438, 0.8386, 0.8438, 0.6614, 0.875, 0.6614, 0.9062, 0.8386, 0.875, 0.8386, 0.875, 0.6614, 0.9062, 0.6614, 0.9375, 0.8386, 0.9062, 0.8386, 0.9062, 0.6614, 0.9375, 0.6614, 0.9688, 0.8386, 0.9375, 0.8386, 0.9375, 0.6614, 0.9688, 0.6614, 1.0, 0.8386, 0.9688, 0.8386, 0.9688, 0.6614, 1.0, 0.6614, 0.03125, 0.8386, 0.03125, 1.0, 0.0, 1.0, 0.0, 0.8386, 0.0, 0.5, 1.0, 0.5, 1.0, 1.0, 0.0, 1.0, 0.0, 0.0, 1.0, 0.0, 1.0, 0.5, 0.0, 0.5, 0.0, 0.5, 0.0, 1.0, 1.0, 1.0, 1.0, 0.5, 0.0, 0.0, 0.0, 0.5, 1.0, 0.5, 1.0, 0.0, 0.0, 0.0, 0.0, 0.5, 0.0, 0.5, 0.0, 0.0, 0.0, 1.0, 1.0, 1.0, 1.0, 1.0, 0.0, 1.0, 1.0, 0.0, 0.0, 0.0, 0.0, 0.0, 1.0, 0.0, 1.0, 1.0, 1.0, 0.5, 1.0, 0.5, 1.0, 1.0, 0.0, 0.5, 0.0, 1.0, 0.0, 1.0, 0.0, 0.5, 1.0, 0.5, 1.0, 0.0, 1.0, 0.0, 1.0, 0.5, 0.0, 0.5, 1.0, 0.5, 1.0, 1.0, 0.0, 1.0, 0.0, 0.0, 1.0, 0.0, 1.0, 0.5, 0.0, 0.5, 0.0, 0.5, 0.0, 1.0, 1.0, 1.0, 1.0, 0.5, 0.0, 0.0, 0.0, 0.5, 1.0, 0.5, 1.0, 0.0, 0.0, 0.0, 0.0, 0.5, 0.0, 0.5, 0.0, 0.0, 0.0, 1.0, 1.0, 1.0, 1.0, 1.0, 0.0, 1.0, 1.0, 0.0, 0.0, 0.0, 0.0, 0.0, 1.0, 0.0, 1.0, 1.0, 1.0, 0.5, 1.0, 0.5, 1.0, 1.0, 0.0, 0.5, 0.0, 1.0, 0.0, 1.0, 0.0, 0.5, 1.0, 0.5, 1.0, 0.0, 1.0, 0.0, 1.0, 0.5, 0.0, 0.5, 1.0, 0.5, 1.0, 1.0, 0.0, 1.0, 0.0, 0.0, 1.0, 0.0, 1.0, 0.5, 0.0, 0.5, 0.0, 0.5, 0.0, 1.0, 1.0, 1.0, 1.0, 0.5, 0.0, 0.0, 0.0, 0.5, 1.0, 0.5, 1.0, 0.0, 0.0, 0.0, 0.0, 0.5, 0.0, 0.5, 0.0, 0.0, 0.0, 1.0, 1.0, 1.0, 1.0, 1.0, 0.0, 1.0, 1.0, 0.0, 0.0, 0.0, 0.0, 0.0, 1.0, 0.0, 1.0, 1.0, 1.0, 0.5, 1.0, 0.5, 1.0, 1.0, 0.0, 0.5, 0.0, 1.0, 0.0, 1.0, 0.0, 0.5, 1.0, 0.5, 1.0, 0.0, 1.0, 0.0, 1.0, 0.5, 1.0, 0.75, 1.0, 1.0, 0.9688, 1.0, 0.9688, 0.75, 0.9688, 0.75, 0.9688, 1.0, 0.9375, 1.0, 0.9375, 0.75, 0.9375, 0.75, 0.9375, 1.0, 0.9062, 1.0, 0.9062, 0.75, 0.9062, 0.75, 0.9062, 1.0, 0.875, 1.0, 0.875, 0.75, 0.875, 0.75, 0.875, 1.0, 0.8438, 1.0, 0.8438, 0.75, 0.8438, 0.75, 0.8438, 1.0, 0.8125, 1.0, 0.8125, 0.75, 0.8125, 0.75, 0.8125, 1.0, 0.7812, 1.0, 0.7812, 0.75, 0.7812, 0.75, 0.7812, 1.0, 0.75, 1.0, 0.75, 0.75, 0.75, 0.75, 0.75, 1.0, 0.7188, 1.0, 0.7188, 0.75, 0.7188, 0.75, 0.7188, 1.0, 0.6875, 1.0, 0.6875, 0.75, 0.6875, 0.75, 0.6875, 1.0, 0.6562, 1.0, 0.6562, 0.75, 0.6562, 0.75, 0.6562, 1.0, 0.625, 1.0, 0.625, 0.75, 0.625, 0.75, 0.625, 1.0, 0.5938, 1.0, 0.5938, 0.75, 0.5938, 0.75, 0.5938, 1.0, 0.5625, 1.0, 0.5625, 0.75, 0.5625, 0.75, 0.5625, 1.0, 0.5312, 1.0, 0.5312, 0.75, 0.5312, 0.75, 0.5312, 1.0, 0.5, 1.0, 0.5, 0.75, 0.5, 0.75, 0.5, 1.0, 0.4688, 1.0, 0.4688, 0.75, 0.4688, 0.75, 0.4688, 1.0, 0.4375, 1.0, 0.4375, 0.75, 0.4375, 0.75, 0.4375, 1.0, 0.4062, 1.0, 0.4062, 0.75, 0.4062, 0.75, 0.4062, 1.0, 0.375, 1.0, 0.375, 0.75, 0.375, 0.75, 0.375, 1.0, 0.3438, 1.0, 0.3438, 0.75, 0.3438, 0.75, 0.3438, 1.0, 0.3125, 1.0, 0.3125, 0.75, 0.3125, 0.75, 0.3125, 1.0, 0.2812, 1.0, 0.2812, 0.75, 0.2812, 0.75, 0.2812, 1.0, 0.25, 1.0, 0.25, 0.75, 0.25, 0.75, 0.25, 1.0, 0.2188, 1.0, 0.2188, 0.75, 0.2188, 0.75, 0.2188, 1.0, 0.1875, 1.0, 0.1875, 0.75, 0.1875, 0.75, 0.1875, 1.0, 0.1562, 1.0, 0.1562, 0.75, 0.1562, 0.75, 0.1562, 1.0, 0.125, 1.0, 0.125, 0.75, 0.125, 0.75, 0.125, 1.0, 0.09375, 1.0, 0.09375, 0.75, 0.09375, 0.75, 0.09375, 1.0, 0.0625, 1.0, 0.0625, 0.75, 0.2968, 0.4854, 0.25, 0.49, 0.2032, 0.4854, 0.1582, 0.4717, 0.1167, 0.4496, 0.08029, 0.4197, 0.05045, 0.3833, 0.02827, 0.3418, 0.01461, 0.2968, 0.01, 0.25, 0.01461, 0.2032, 0.02827, 0.1582, 0.05045, 0.1167, 0.08029, 0.08029, 0.1167, 0.05045, 0.1582, 0.02827, 0.2032, 0.01461, 0.25, 0.01, 0.2968, 0.01461, 0.3418, 0.02827, 0.3833, 0.05045, 0.4197, 0.08029, 0.4496, 0.1167, 0.4717, 0.1582, 0.4854, 0.2032, 0.49, 0.25, 0.4854, 0.2968, 0.4717, 0.3418, 0.4496, 0.3833, 0.4197, 0.4197, 0.3833, 0.4496, 0.3418, 0.4717, 0.0625, 0.75, 0.0625, 1.0, 0.03125, 1.0, 0.03125, 0.75, 0.03125, 0.75, 0.03125, 1.0, 0.0, 1.0, 0.0, 0.75, 0.03125, 0.5, 0.03125, 0.75, 0.0, 0.75, 0.0, 0.5, 0.0625, 0.5, 0.0625, 0.75, 0.03125, 0.75, 0.03125, 0.5, 0.09375, 0.5, 0.09375, 0.75, 0.0625, 0.75, 0.0625, 0.5, 0.125, 0.5, 0.125, 0.75, 0.09375, 0.75, 0.09375, 0.5, 0.1562, 0.5, 0.1562, 0.75, 0.125, 0.75, 0.125, 0.5, 0.1875, 0.5, 0.1875, 0.75, 0.1562, 0.75, 0.1562, 0.5, 0.2188, 0.5, 0.2188, 0.75, 0.1875, 0.75, 0.1875, 0.5, 0.25, 0.5, 0.25, 0.75, 0.2188, 0.75, 0.2188, 0.5, 0.2812, 0.5, 0.2812, 0.75, 0.25, 0.75, 0.25, 0.5, 0.3125, 0.5, 0.3125, 0.75, 0.2812, 0.75, 0.2812, 0.5, 0.3438, 0.5, 0.3438, 0.75, 0.3125, 0.75, 0.3125, 0.5, 0.375, 0.5, 0.375, 0.75, 0.3438, 0.75, 0.3438, 0.5, 0.4062, 0.5, 0.4062, 0.75, 0.375, 0.75, 0.375, 0.5, 0.4375, 0.5, 0.4375, 0.75, 0.4062, 0.75, 0.4062, 0.5, 0.4688, 0.5, 0.4688, 0.75, 0.4375, 0.75, 0.4375, 0.5, 0.5, 0.5, 0.5, 0.75, 0.4688, 0.75, 0.4688, 0.5, 0.5312, 0.5, 0.5312, 0.75, 0.5, 0.75, 0.5, 0.5, 0.5625, 0.5, 0.5625, 0.75, 0.5312, 0.75, 0.5312, 0.5, 0.5938, 0.5, 0.5938, 0.75, 0.5625, 0.75, 0.5625, 0.5, 0.625, 0.5, 0.625, 0.75, 0.5938, 0.75, 0.5938, 0.5, 0.6562, 0.5, 0.6562, 0.75, 0.625, 0.75, 0.625, 0.5, 0.6875, 0.5, 0.6875, 0.75, 0.6562, 0.75, 0.6562, 0.5, 0.7188, 0.5, 0.7188, 0.75, 0.6875, 0.75, 0.6875, 0.5, 0.75, 0.5, 0.75, 0.75, 0.7188, 0.75, 0.7188, 0.5, 0.7812, 0.5, 0.7812, 0.75, 0.75, 0.75, 0.75, 0.5, 0.8125, 0.5, 0.8125, 0.75, 0.7812, 0.75, 0.7812, 0.5, 0.8438, 0.5, 0.8438, 0.75, 0.8125, 0.75, 0.8125, 0.5, 0.875, 0.5, 0.875, 0.75, 0.8438, 0.75, 0.8438, 0.5, 0.9062, 0.5, 0.9062, 0.75, 0.875, 0.75, 0.875, 0.5, 0.9375, 0.5, 0.9375, 0.75, 0.9062, 0.75, 0.9062, 0.5, 0.9688, 0.5, 0.9688, 0.75, 0.9375, 0.75, 0.9375, 0.5, 1.0, 0.5, 1.0, 0.75, 0.9688, 0.75, 0.9688, 0.5, 0.7359, 0.3208, 0.7224, 0.3167, 0.7177, 0.3279, 0.7336, 0.3327, 0.7224, 0.3167, 0.7099, 0.31, 0.7032, 0.3201, 0.7177, 0.3279, 0.7099, 0.31, 0.699, 0.301, 0.6904, 0.3096, 0.7032, 0.3201, 0.699, 0.301, 0.69, 0.2901, 0.6799, 0.2968, 0.6904, 0.3096, 0.69, 0.2901, 0.6833, 0.2776, 0.6721, 0.2823, 0.6799, 0.2968, 0.6833, 0.2776, 0.6792, 0.2641, 0.6673, 0.2664, 0.6721, 0.2823, 0.6792, 0.2641, 0.6778, 0.25, 0.6657, 0.25, 0.6673, 0.2664, 0.6778, 0.25, 0.6792, 0.2359, 0.6673, 0.2336, 0.6657, 0.25, 0.6792, 0.2359, 0.6833, 0.2224, 0.6721, 0.2177, 0.6673, 0.2336, 0.6833, 0.2224, 0.69, 0.2099, 0.6799, 0.2032, 0.6721, 0.2177, 0.69, 0.2099, 0.699, 0.199, 0.6904, 0.1904, 0.6799, 0.2032, 0.699, 0.199, 0.7099, 0.19, 0.7032, 0.1799, 0.6904, 0.1904, 0.7099, 0.19, 0.7224, 0.1833, 0.7177, 0.1721, 0.7032, 0.1799, 0.7224, 0.1833, 0.7359, 0.1792, 0.7336, 0.1673, 0.7177, 0.1721, 0.7359, 0.1792, 0.75, 0.1778, 0.75, 0.1657, 0.7336, 0.1673, 0.75, 0.1778, 0.7641, 0.1792, 0.7664, 0.1673, 0.75, 0.1657, 0.7641, 0.1792, 0.7776, 0.1833, 0.7823, 0.1721, 0.7664, 0.1673, 0.7776, 0.1833, 0.7901, 0.19, 0.7968, 0.1799, 0.7823, 0.1721, 0.7901, 0.19, 0.801, 0.199, 0.8096, 0.1904, 0.7968, 0.1799, 0.801, 0.199, 0.81, 0.2099, 0.8201, 0.2032, 0.8096, 0.1904, 0.81, 0.2099, 0.8167, 0.2224, 0.8279, 0.2177, 0.8201, 0.2032, 0.8167, 0.2224, 0.8208, 0.2359, 0.8327, 0.2336, 0.8279, 0.2177, 0.8208, 0.2359, 0.8222, 0.25, 0.8343, 0.25, 0.8327, 0.2336, 0.8222, 0.25, 0.8208, 0.2641, 0.8327, 0.2664, 0.8343, 0.25, 0.8208, 0.2641, 0.8167, 0.2776, 0.8279, 0.2823, 0.8327, 0.2664, 0.8167, 0.2776, 0.81, 0.2901, 0.8201, 0.2968, 0.8279, 0.2823, 0.81, 0.2901, 0.801, 0.301, 0.8096, 0.3096, 0.8201, 0.2968, 0.801, 0.301, 0.7901, 0.31, 0.7968, 0.3201, 0.8096, 0.3096, 0.7901, 0.31, 0.7776, 0.3167, 0.7823, 0.3279, 0.7968, 0.3201, 0.7776, 0.3167, 0.7641, 0.3208, 0.7664, 0.3327, 0.7823, 0.3279, 0.75, 0.3222, 0.7359, 0.3208, 0.7336, 0.3327, 0.75, 0.3343, 0.7641, 0.3208, 0.75, 0.3222, 0.75, 0.3343, 0.7664, 0.3327])
me_cylinder_002.materials.append(mat_white)
me_cylinder_002.materials.append(mat_gold)
me_cylinder_002.materials.append(mat_white_002)
me_cylinder_002.materials.append(mat_white_001)
me_cylinder_002.update()

# ---- objects
ob_camera = bpy.data.objects.new('Camera', cam_camera)
ob_fan = bpy.data.objects.new('Fan', me_cylinder_002)

# ---- transforms, parenting, visibility, modifiers, constraints
ob_camera.location = (7.359, -6.926, 4.958)
ob_camera.rotation_euler = (1.109, 0.0, 0.8149)
ob_camera.lock_rotations_4d = False
ob_camera.empty_display_type = 'ARROWS'
ob_camera.color = (0.0, 0.0, 0.0, 0.0)
ob_camera.display_type = 'WIRE'
ob_camera.lineart.crease_threshold = 0.0
ob_fan.location = (0.0, 0.0, 0.0)
ob_fan.rotation_euler = (0.0, 0.0, 0.213)

# ---- collection membership
col_collection.objects.link(ob_camera)
col_collection.objects.link(ob_fan)

# ---- scene / render settings (as saved in the file)
scene.camera = ob_camera
scene.frame_start = 1; scene.frame_end = 120; scene.frame_set(5)
scene.render.engine = 'BLENDER_EEVEE_NEXT'
scene.cycles.sampling_pattern = 'TABULATED_SOBOL'
scene.view_settings.view_transform = 'Filmic'
bpy.context.view_layer.update()

# ---- added for rendering (the .blend has no usable light): sun
light_auto_sun = bpy.data.lights.new('AutoSun', 'SUN')
light_auto_sun.energy = 3.0
light_auto_sun.angle = 0.0523599
ob_auto_sun = bpy.data.objects.new('AutoSun', light_auto_sun)
scene.collection.objects.link(ob_auto_sun)
ob_auto_sun.rotation_euler = (0.872665, 0.174533, 0.523599)
bpy.context.view_layer.update()
